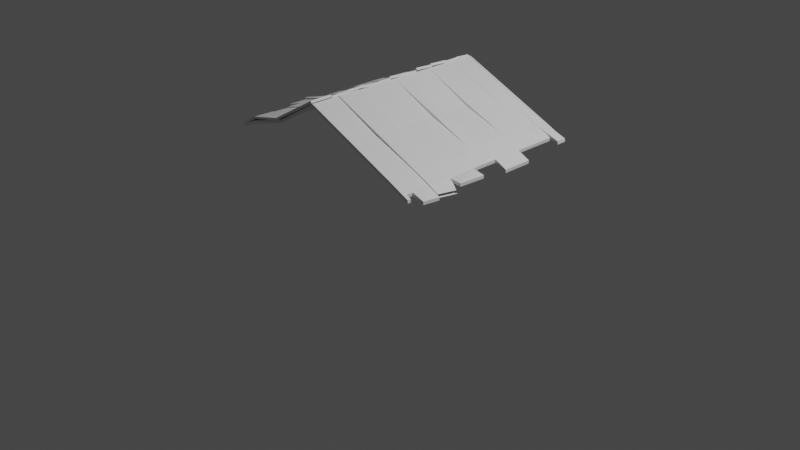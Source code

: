 # Source: styled_envirenment_techo.blend  (saved by Blender 3.1.7; exported with 4.5.12 LTS)
import bpy
from mathutils import Matrix  # noqa: F401  (used for matrix-valued properties, if any)

bpy.ops.wm.read_factory_settings(use_empty=True)
scene = bpy.context.scene
scene.name = 'Scene'

# ---- collections
col_collection = bpy.data.collections.new('Collection'); scene.collection.children.link(col_collection)

# ---- materials (node trees are filled in below, after node groups)
mat_material = bpy.data.materials.new('Material')
mat_material.alpha_threshold = 0.0
mat_material.use_transparent_shadow = False
mat_material.line_color = (0.0, 0.0, 0.0, 1.0)

# ---- material node trees
mat_material.use_nodes = True; mat_material.node_tree.nodes.clear()
_N = mat_material.node_tree.nodes; _L = mat_material.node_tree.links
n0 = _N.new('ShaderNodeOutputMaterial'); n0.name = 'Material Output'; n0.location = (300, 300)
n1 = _N.new('ShaderNodeBsdfPrincipled'); n1.name = 'Principled BSDF'; n1.location = (10, 300)
n1.distribution = 'GGX'
n1.subsurface_method = 'RANDOM_WALK_SKIN'
n1.inputs[2].default_value = 0.4
n1.inputs[3].default_value = 1.45
n1.inputs[27].default_value = (0.0, 0.0, 0.0, 1.0)
n1.inputs[28].default_value = 1.0
_L.new(n1.outputs[0], n0.inputs[0])
n0.is_active_output = True

# ---- world
world_world = bpy.data.worlds.new('World'); scene.world = world_world
world_world.use_nodes = True; world_world.node_tree.nodes.clear()
_N = world_world.node_tree.nodes; _L = world_world.node_tree.links
n0 = _N.new('ShaderNodeOutputWorld'); n0.name = 'World Output'; n0.location = (300, 300)
n1 = _N.new('ShaderNodeBackground'); n1.name = 'Background'; n1.location = (10, 300)
n1.inputs[0].default_value = (0.05088, 0.05088, 0.05088, 1.0)
_L.new(n1.outputs[0], n0.inputs[0])
n0.is_active_output = True
world_world.color = (0.05088, 0.05088, 0.05088)
world_world.use_sun_shadow = False
world_world.sun_shadow_jitter_overblur = 0.0

# ---- cameras
cam_camera = bpy.data.cameras.new('Camera')
cam_camera.clip_end = 100.0
cam_camera.ortho_scale = 7.314

# ---- lights
light_light = bpy.data.lights.new('Light', 'POINT')
light_light.transmission_factor = 0.0
light_light.energy = 1000.0
light_light.shadow_soft_size = 0.1
light_light.shadow_maximum_resolution = 0.006
light_light.use_absolute_resolution = True

# ---- meshes
me_cube = bpy.data.meshes.new('Cube')
me_cube.from_pydata([(1.0, 1.0, 1.0), (1.0, -1.0, 1.0), (-1.0, 1.0, 1.0), (-1.0, -1.0, 1.0), (-0.038, -1.0, 1.439), (-0.038, 1.0, 1.439), (-0.519, -1.0, 1.153), (-0.519, 1.0, 1.153), (0.481, 1.0, 1.22), (0.481, -1.0, 1.22), (1.0, 0.8923, 1.0), (-1.0, 0.8923, 1.0), (1.0, 0.8923, -0.4563), (1.0, -0.9276, 1.0), (-1.0, -0.9276, 1.0), (-0.9609, -1.0, 1.018), (-0.9609, 1.0, 1.018), (-1.096, -0.4727, 0.9867), (0.9541, 1.0, 1.019), (0.9541, -1.0, 1.019), (-1.096, -0.1741, 0.9867), (-1.096, 0.4373, 0.9867), (1.0, -0.7339, 1.0), (-1.0, -0.01769, 1.0), (1.0, -0.01769, 1.0), (-1.096, 0.7473, 0.9867), (-1.096, -0.9276, 0.9867), (-1.096, -0.7339, 0.9867), (-1.096, -1.0, 0.9867), (-1.096, -0.01769, 0.9867), (-1.0, 0.4373, 1.0), (1.0, 0.4373, 1.0), (-1.096, 0.1198, 0.9867), (-1.096, 0.8923, 0.9867), (-1.096, 1.022, 0.9548), (-1.096, -0.4727, 0.9548), (-1.096, -0.7339, 0.9548), (1.0, -0.4727, 1.0), (-1.096, 1.0, 0.9867), (-1.096, 1.022, 0.9867), (-1.096, 0.4373, 0.9548), (-1.096, 0.1198, 0.9548), (-1.096, -0.01769, 0.9548), (-1.0, -0.4727, 1.0), (1.0, 0.1198, 1.0), (-1.096, -0.1741, 0.9548), (-1.096, -0.9276, 0.9548), (-1.096, -1.0, 0.9548), (-1.096, 0.7473, 0.9548), (-1.096, 1.0, 0.9548), (-1.0, 0.1198, 1.0), (-1.0, -0.1741, 1.0), (1.0, -0.1741, 1.0), (-1.096, 0.8923, 0.9548), (-0.9612, 1.022, 1.05), (-0.5193, 1.022, 1.185), (-0.03829, 1.022, 1.471), (0.4807, 1.022, 1.252), (-1.0, 0.7473, 1.0), (1.0, 0.7473, 1.0), (-1.0, 1.022, 1.032), (0.9997, 1.022, 1.032), (0.9538, 1.022, 1.051), (-1.0, 1.022, 1.0), (0.481, 1.022, 1.22), (-0.9609, 1.022, 1.018), (-0.038, 1.022, 1.439), (-0.519, 1.022, 1.153), (1.0, 1.022, 1.0), (0.9541, 1.022, 1.019), (-1.0, -0.7339, 1.0), (-0.9612, -1.0, 1.05), (-1.0, -1.0, 1.032), (0.9997, -0.9276, 1.032), (0.9997, -1.0, 1.032), (-1.0, 0.8923, 1.032), (-1.0, 1.0, 1.032), (0.9538, 1.0, 1.051), (0.9997, 1.0, 1.032), (0.4807, -1.0, 1.252), (-0.03829, -1.0, 1.471), (-0.5193, 1.0, 1.185), (-0.03829, 1.0, 1.471), (-0.03829, -0.9276, 1.471), (-0.5193, -1.0, 1.185), (-0.9612, 1.0, 1.05), (-0.5193, -0.9276, 1.185), (0.4807, 1.0, 1.252), (0.9538, -1.0, 1.051), (0.4807, -0.9276, 1.234), (-0.9612, -0.4727, 1.05), (-0.9612, -0.7339, 1.05), (0.9997, 0.8923, 1.032), (-1.0, 0.7473, 1.032), (-0.03829, 0.8923, 1.471), (-0.5193, 0.8923, 1.185), (0.4807, 0.8923, 1.252), (0.9538, 0.8923, 1.051), (-0.9612, 0.8923, 1.05), (0.9997, -0.7339, 1.032), (-0.03829, -0.7339, 1.471), (-0.5193, -0.7171, 1.185), (0.4807, -0.7339, 1.234), (-1.0, -0.9276, 1.032), (0.9538, -0.9276, 1.051), (-0.9612, -0.9276, 1.05), (0.9538, -0.7339, 1.051), (0.4807, -0.4727, 1.222), (-1.0, -0.1741, 1.032), (-1.0, -0.01769, 1.032), (0.9997, 0.1198, 1.032), (0.9997, -0.01769, 1.032), (-0.03829, 0.1198, 1.471), (-0.03829, -0.01769, 1.471), (-0.5193, 0.1198, 1.185), (-0.5193, -0.01237, 1.185), (0.4807, 0.1198, 1.21), (0.4807, -0.01769, 1.252), (-0.9612, 0.1198, 1.05), (-0.9612, -0.01769, 1.05), (0.9538, 0.1198, 1.051), (0.9538, -0.01769, 1.051), (-1.0, 0.1198, 1.032), (-1.0, 0.4373, 1.032), (0.9997, 0.7473, 1.032), (0.9997, 0.4373, 1.032), (-0.03829, 0.7473, 1.471), (-0.03829, 0.4373, 1.471), (-0.5193, 0.7165, 1.185), (-0.5193, 0.4065, 1.185), (0.4807, 0.7473, 1.252), (0.4807, 0.4373, 1.21), (-0.9612, 0.7473, 1.05), (-0.9612, 0.4373, 1.05), (0.9538, 0.7473, 1.051), (0.9538, 0.4373, 1.051), (-0.03829, -0.4727, 1.466), (0.9997, -0.1741, 1.032), (0.9997, -0.4727, 1.026), (-0.03829, -0.1741, 1.471), (-0.5193, -0.1811, 1.185), (-0.5193, -0.4727, 1.185), (0.4807, -0.1741, 1.228), (-0.9612, -0.1741, 1.05), (0.9538, -0.1741, 1.051), (0.9538, -0.4727, 1.046), (-1.0, -0.7339, 1.032), (-1.0, -0.4727, 1.032), (-0.9609, -1.036, 1.018), (-1.0, -1.036, 1.0), (0.481, -1.036, 1.22), (-0.038, -1.036, 1.439), (-0.519, -1.036, 1.153), (0.9541, -1.036, 1.019), (1.0, -1.036, 1.0), (-1.096, -1.036, 0.9548), (-1.096, -1.036, 0.9867), (-1.0, -1.036, 1.032), (-0.9612, -1.036, 1.05), (-0.5193, -1.036, 1.185), (-0.03829, -1.036, 1.471), (0.4807, -1.036, 1.252), (0.9538, -1.036, 1.051), (0.9997, -1.036, 1.032), (1.156, -0.9276, 0.9295), (1.156, -1.0, 0.9295), (1.118, 1.0, 0.952), (1.118, 0.8923, 0.952), (1.156, -0.7339, 0.9295), (1.156, 0.1198, 0.9295), (1.156, -0.01769, 0.9295), (1.156, 0.7473, 0.9295), (1.156, 0.4373, 0.9295), (1.156, 1.022, 0.9295), (1.116, 1.0, 0.9839), (1.156, 1.022, 0.9615), (1.156, -0.1741, 0.9295), (1.156, -0.4727, 0.9295), (1.116, 0.8923, 0.9839), (1.156, -0.1741, 0.9615), (1.156, -0.4727, 0.956), (1.156, -0.9276, 0.9615), (1.156, -0.7339, 0.9615), (1.156, 0.4373, 0.9615), (1.156, 0.7473, 0.9615), (1.156, -1.0, 0.9615), (1.156, -0.01769, 0.9615), (1.156, 0.1198, 0.9615), (1.156, -1.036, 0.9295), (1.156, -1.036, 0.9615), (1.25, 1.0, 0.8971), (1.25, 0.8923, 0.8971), (1.285, -0.7339, 0.8682), (1.285, -0.9276, 0.8862), (1.285, -0.1741, 0.9043), (1.285, -0.4727, 0.9152), (1.285, 0.4373, 0.8682), (1.285, 0.1198, 0.8682), (1.248, 1.0, 0.929), (1.248, 0.8923, 0.929), (1.285, -0.1741, 0.9362), (1.285, -0.4727, 0.9472), (1.285, -0.9276, 0.9181), (1.285, -0.7339, 0.9002), (1.285, 0.4373, 0.9002), (1.285, 0.1198, 0.9002), (-1.096, -0.4839, 0.9867), (-1.096, -0.4839, 0.9548), (-1.0, -0.4839, 1.0), (1.0, -0.4839, 1.0), (-0.9612, -0.4839, 1.05), (0.4807, -0.4839, 1.246), (-0.03829, -0.4839, 1.466), (-1.0, -0.4839, 1.032), (-0.5193, -0.4839, 1.185), (0.9997, -0.4839, 1.026), (0.9538, -0.4839, 1.046), (1.156, -0.4839, 0.9295), (1.156, -0.4839, 0.956), (-1.096, -0.02647, 0.9867), (-1.0, -0.02647, 1.0), (-1.096, -0.02647, 0.9548), (1.0, -0.02647, 1.0), (-1.0, -0.02647, 1.032), (0.9997, -0.02647, 1.036), (-0.03829, -0.02647, 1.471), (-0.5193, -0.02116, 1.185), (0.4807, -0.02647, 1.228), (-0.9612, -0.02647, 1.05), (0.9538, -0.02647, 1.051), (1.156, -0.02647, 0.9295), (1.156, -0.02647, 0.9615), (1.0, -0.7292, 1.0), (-0.9612, -0.7292, 1.05), (0.4807, -0.7292, 1.252), (-0.03829, -0.7292, 1.471), (-0.5193, -0.7123, 1.185), (0.9997, -0.7292, 1.032), (0.9538, -0.7292, 1.051), (1.156, -0.7292, 0.9295), (1.156, -0.7292, 0.9615), (-1.096, -0.7292, 0.9867), (-1.096, -0.7292, 0.9548), (-1.0, -0.7292, 1.0), (-1.0, -0.7292, 1.032), (1.249, -0.4708, 0.8376), (1.249, -0.4661, 0.8712), (1.249, -0.7285, 0.8738), (1.249, -0.7238, 0.9073), (1.005, -0.4838, 1.036), (1.162, -0.4838, 0.9655), (0.4863, -0.4838, 1.256), (0.9594, -0.4838, 1.055), (-0.03265, -0.4838, 1.475), (0.4863, -0.729, 1.256), (-0.03265, -0.729, 1.475), (1.005, -0.729, 1.036), (0.9594, -0.729, 1.055), (1.162, -0.729, 0.9655), (1.254, -0.466, 0.8752), (1.254, -0.7237, 0.9114), (1.153, -0.4727, 0.9484), (0.9965, -0.4727, 1.019), (0.9506, -0.4727, 1.038), (-0.04154, -0.4727, 1.458), (0.4775, -0.4727, 1.239), (0.4775, -0.4839, 1.239), (-0.04154, -0.4839, 1.458), (0.9965, -0.4839, 1.019), (0.9506, -0.4839, 1.038), (1.153, -0.4839, 0.9484), (0.9917, -0.7339, 1.013), (1.148, -0.7339, 0.9428), (0.4727, -0.7292, 1.233), (0.4727, -0.7339, 1.233), (-0.04633, -0.7292, 1.453), (-0.04633, -0.7339, 1.453), (0.9917, -0.7292, 1.013), (0.9458, -0.7292, 1.033), (0.9458, -0.7339, 1.033), (1.148, -0.7292, 0.9428), (1.207, -1.0, 0.9079), (1.206, -1.0, 0.9399), (1.207, -1.036, 0.9079), (1.206, -1.036, 0.9399), (-1.0, 0.8882, 1.0), (1.0, 0.8882, -0.4563), (-1.096, 0.8882, 0.9867), (-1.096, 0.8882, 0.9548), (1.0, 0.8882, 1.0), (-1.0, 0.8882, 1.032), (0.9997, 0.8882, 1.032), (-0.03829, 0.8882, 1.471), (-0.5193, 0.8882, 1.185), (0.4807, 0.8882, 1.263), (-0.9612, 0.8882, 1.05), (0.9538, 0.8882, 1.044), (1.156, 0.8882, 0.9295), (1.156, 0.8882, 0.9615), (-1.096, 1.008, 0.9548), (-1.096, 1.008, 0.9867), (1.0, 1.008, 1.0), (-0.038, 1.008, 1.439), (0.9541, 1.008, 1.019), (0.481, 1.008, 1.22), (-1.0, 1.008, 1.032), (0.9997, 1.008, 1.032), (-0.03829, 1.008, 1.471), (0.4807, 1.008, 1.252), (0.9538, 1.008, 1.051), (-1.0, 1.008, 1.0), (-0.519, 1.008, 1.153), (-0.9609, 1.008, 1.018), (-0.9612, 1.008, 1.05), (-0.5193, 1.008, 1.185), (1.156, 1.008, 0.9295), (1.156, 1.008, 0.9615), (1.0, 1.0, 0.9999), (1.0, 0.8923, 0.9999), (1.118, 0.8923, 0.952), (1.116, 1.0, 0.9839), (0.9569, 1.0, 1.047), (0.9569, 0.8923, 1.047), (1.116, 0.8923, 0.9839), (0.9536, 1.0, 1.051), (-0.04019, 1.0, 1.467), (0.4797, 1.0, 1.249), (-0.04019, 0.8923, 1.467), (0.4797, 0.8923, 1.249), (0.9536, 0.8923, 1.051), (1.118, 1.0, 0.952), (1.25, 1.0, 0.8971), (1.25, 0.8923, 0.8971), (1.248, 1.0, 0.929), (1.248, 0.8923, 0.929), (1.118, 1.0, 0.9653), (1.114, 1.0, 0.9969), (1.118, 0.8923, 0.9653), (1.114, 0.8923, 0.9969), (1.0, 0.4479, 1.0), (-1.096, 0.4479, 0.9548), (-1.096, 0.4479, 0.9867), (1.114, 1.0, 0.9969), (0.9506, 1.0, 1.048), (0.9506, 0.8923, 1.048), (1.114, 0.8923, 0.9969), (1.118, 1.0, 0.9653), (1.118, 0.8923, 0.9653), (1.254, 1.0, 0.92), (1.254, 0.8923, 0.92), (1.249, 1.0, 0.9517), (1.249, 0.8923, 0.9517), (-1.0, 0.4479, 1.0), (0.9997, 0.4479, 1.032), (-0.03829, 0.4479, 1.471), (-0.5193, 0.4171, 1.185), (0.4807, 0.4479, 1.234), (-0.9612, 0.4479, 1.05), (0.9538, 0.4479, 1.051), (-1.0, 0.4479, 1.032), (1.156, 0.4479, 0.9295), (1.156, 0.4479, 0.9615), (-1.096, 0.7349, 0.9867), (-1.096, 0.7349, 0.9548), (-1.0, 0.7349, 1.0), (-1.0, 0.7349, 1.032), (-0.9612, 0.7349, 1.05), (1.0, 0.7349, 1.0), (-0.5193, 0.704, 1.185), (0.4807, 0.7349, 1.251), (0.9538, 0.7349, 1.051), (-0.03829, 0.7349, 1.471), (0.9997, 0.7349, 1.032), (1.156, 0.7349, 0.9615), (1.156, 0.7349, 0.9295), (1.0, 0.7628, 1.0), (0.9997, 0.7628, 1.032), (-0.03829, 0.7628, 1.471), (-0.5193, 0.732, 1.185), (0.4807, 0.7628, 1.263), (-0.9612, 0.7628, 1.05), (0.9538, 0.7628, 1.044), (1.156, 0.7628, 0.9295), (1.156, 0.7628, 0.9615), (-1.0, 0.7628, 1.0), (-1.096, 0.7628, 0.9867), (-1.096, 0.7628, 0.9548), (-1.0, 0.7628, 1.032), (-1.096, 0.112, 0.9867), (1.0, 0.112, 1.0), (-1.096, 0.112, 0.9548), (-1.0, 0.112, 1.0), (0.9997, 0.112, 1.032), (-0.03829, 0.112, 1.471), (-0.5193, 0.112, 1.185), (0.4807, 0.112, 1.235), (-0.9612, 0.112, 1.05), (0.9538, 0.112, 1.051), (-1.0, 0.112, 1.032), (1.156, 0.112, 0.9295), (1.156, 0.112, 0.9615), (1.0, -0.1677, 1.0), (0.9997, -0.1677, 1.036), (-0.03829, -0.1677, 1.471), (-0.5193, -0.1746, 1.185), (0.4807, -0.1677, 1.228), (-0.9612, -0.1677, 1.05), (0.9538, -0.1677, 1.051), (1.156, -0.1677, 0.9295), (1.156, -0.1677, 0.9615), (-1.096, -0.1677, 0.9867), (-1.0, -0.1677, 1.0), (-1.096, -0.1677, 0.9548), (-1.0, -0.1677, 1.032), (-1.096, -0.1832, 0.9867), (-1.096, -0.1832, 0.9548), (1.0, -0.1832, 1.0), (-1.0, -0.1832, 1.0), (0.9997, -0.1832, 1.032), (-0.03829, -0.1832, 1.471), (-0.5193, -0.1901, 1.185), (0.4807, -0.1832, 1.227), (-0.9612, -0.1832, 1.05), (0.9538, -0.1832, 1.051), (-1.0, -0.1832, 1.032), (1.156, -0.1832, 0.9295), (1.156, -0.1832, 0.9613), (1.285, -0.1832, 0.9046), (1.285, -0.1832, 0.9366), (-1.096, -0.9224, 0.9867), (1.0, -0.9224, 1.0), (-1.096, -0.9224, 0.9548), (-1.0, -0.9224, 1.0), (0.9997, -0.9224, 1.032), (-0.03829, -0.9224, 1.471), (-0.5193, -0.9224, 1.185), (0.4807, -0.9224, 1.234), (-0.9612, -0.9224, 1.05), (0.9538, -0.9224, 1.051), (-1.0, -0.9224, 1.032), (1.156, -0.9224, 0.9295), (1.156, -0.9224, 0.9615), (1.285, -0.9224, 0.8857), (1.285, -0.9224, 0.9177), (1.0, -0.9318, 1.0), (-1.0, -0.9318, 1.0), (-1.096, -0.9318, 0.9867), (-1.096, -0.9318, 0.9548), (0.9997, -0.9318, 1.032), (-0.03829, -0.9318, 1.471), (-0.5193, -0.9318, 1.185), (0.4807, -0.9318, 1.235), (-1.0, -0.9318, 1.032), (-0.9612, -0.9318, 1.05), (0.9538, -0.9318, 1.051), (1.156, -0.9318, 0.9295), (1.156, -0.9318, 0.9615), (1.0, -0.9951, 1.0), (0.9997, -0.9951, 1.032), (-0.03829, -0.9951, 1.471), (-0.5193, -0.9951, 1.185), (0.4807, -0.9951, 1.25), (-0.9612, -0.9951, 1.05), (0.9538, -0.9951, 1.051), (1.156, -0.9951, 0.9295), (1.156, -0.9951, 0.9615), (-1.0, -0.9951, 1.0), (-1.096, -0.9951, 0.9867), (-1.096, -0.9951, 0.9548), (-1.0, -0.9951, 1.032), (-1.096, -0.4954, 0.9867), (-1.096, -0.4954, 0.9548), (-1.0, -0.4954, 1.0), (-1.0, -0.4954, 1.032), (1.0, -0.4954, 1.0), (-0.9612, -0.4954, 1.05), (-0.03829, -0.4954, 1.466), (-0.5193, -0.4954, 1.185), (1.156, -0.4954, 0.9295), (1.249, -0.4829, 0.8393), (1.249, -0.4782, 0.8729), (0.4863, -0.4953, 1.256), (-0.03265, -0.4953, 1.475), (1.005, -0.4953, 1.036), (0.9594, -0.4953, 1.055), (1.162, -0.4953, 0.9655), (1.254, -0.478, 0.8769), (1.0, -0.7172, 1.0), (-0.9612, -0.7172, 1.05), (-0.03829, -0.7172, 1.471), (-0.5193, -0.7004, 1.185), (1.156, -0.7172, 0.9295), (1.249, -0.7159, 0.872), (1.249, -0.7112, 0.9056), (0.4863, -0.7171, 1.256), (-0.03265, -0.7171, 1.475), (1.005, -0.7171, 1.036), (0.9594, -0.7171, 1.055), (1.162, -0.7171, 0.9655), (1.254, -0.7111, 0.9096), (-1.096, -0.7172, 0.9867), (-1.096, -0.7172, 0.9548), (-1.0, -0.7172, 1.0), (-1.0, -0.7172, 1.032)], [(286, 12), (331, 190), (198, 333), (199, 334), (191, 332)], [(30, 50, 41, 40), (417, 43, 35, 415), (365, 93, 25, 362), (415, 35, 17, 414), (340, 40, 21, 341), (431, 46, 26, 429), (468, 47, 28, 467), (390, 42, 29, 388), (242, 36, 27, 241), (412, 45, 20, 410), (49, 53, 33, 38), (40, 41, 32, 21), (386, 48, 25, 385), (299, 300, 39, 34), (10, 0, 317, 318), (301, 303, 69, 68), (304, 302, 66, 64), (314, 307, 56, 55), (302, 311, 67, 66), (352, 30, 40, 340), (303, 304, 64, 69), (305, 313, 54, 60), (67, 65, 54, 55), (66, 67, 55, 56), (64, 66, 56, 57), (65, 63, 60, 54), (68, 69, 62, 61), (69, 64, 57, 62), (309, 306, 61, 62), (74, 88, 162, 163), (439, 146, 27, 429), (367, 59, 171, 374), (433, 73, 181, 441), (307, 308, 57, 56), (222, 24, 170, 230), (223, 109, 29, 219), (60, 63, 34, 39), (305, 60, 39, 300), (72, 28, 156, 157), (125, 110, 187, 183), (75, 76, 38, 33), (384, 58, 48, 386), (308, 309, 62, 57), (4, 9, 150, 151), (466, 3, 47, 468), (312, 310, 63, 65), (84, 71, 158, 159), (289, 10, 167, 297), (391, 23, 42, 390), (418, 138, 180, 426), (311, 312, 65, 67), (154, 1, 165, 188), (402, 137, 179, 409), (122, 123, 21, 32), (68, 61, 175, 173), (9, 19, 153, 150), (71, 72, 157, 158), (313, 314, 55, 54), (167, 10, 318, 319), (290, 75, 33, 287), (462, 469, 72, 71), (461, 459, 80, 79), (459, 460, 84, 80), (463, 461, 79, 88), (368, 366, 357, 355), (82, 81, 95, 94), (94, 96, 328, 327), (85, 76, 75, 98), (438, 436, 89, 104), (434, 435, 86, 83), (436, 434, 83, 89), (437, 439, 103, 105), (435, 437, 105, 86), (81, 85, 98, 95), (460, 462, 71, 84), (433, 438, 104, 73), (372, 353, 361, 373), (458, 463, 88, 74), (392, 397, 121, 111), (394, 396, 119, 115), (396, 398, 109, 119), (395, 393, 113, 117), (393, 394, 115, 113), (397, 395, 117, 121), (358, 356, 131, 135), (354, 355, 129, 127), (356, 354, 127, 131), (357, 359, 123, 133), (355, 357, 133, 129), (353, 358, 135, 125), (418, 423, 145, 138), (420, 422, 90, 141), (422, 424, 147, 90), (421, 419, 136, 107), (419, 420, 141, 136), (423, 421, 107, 145), (135, 131, 116, 120), (127, 129, 114, 112), (131, 127, 112, 116), (133, 123, 122, 118), (129, 133, 118, 114), (125, 135, 120, 110), (407, 405, 142, 144), (403, 404, 140, 139), (405, 403, 139, 142), (406, 413, 108, 143), (404, 406, 143, 140), (402, 407, 144, 137), (376, 381, 134, 124), (378, 380, 132, 128), (380, 387, 93, 132), (379, 377, 126, 130), (377, 378, 128, 126), (381, 379, 130, 134), (182, 240, 280, 272), (236, 233, 91, 101), (233, 244, 146, 91), (106, 99, 271, 279), (235, 236, 101, 100), (238, 234, 273, 278), (452, 103, 26, 446), (243, 70, 36, 242), (432, 14, 46, 431), (424, 108, 20, 414), (213, 147, 17, 206), (2, 11, 53, 49), (398, 122, 32, 388), (310, 2, 49, 299), (80, 84, 159, 160), (411, 51, 45, 412), (152, 151, 160, 159), (150, 153, 162, 161), (149, 148, 158, 157), (148, 152, 159, 158), (151, 150, 161, 160), (153, 154, 163, 162), (149, 157, 156, 155), (3, 15, 148, 149), (88, 79, 161, 162), (28, 47, 155, 156), (79, 80, 160, 161), (100, 102, 274, 276), (47, 3, 149, 155), (19, 1, 154, 153), (6, 4, 151, 152), (15, 6, 152, 148), (316, 315, 173, 175), (425, 176, 194, 427), (426, 180, 201, 428), (176, 179, 200, 194), (455, 164, 181, 456), (297, 167, 178, 298), (230, 170, 186, 231), (217, 177, 180, 218), (320, 321, 343, 342), (374, 171, 184, 373), (399, 169, 187, 400), (188, 165, 281, 283), (458, 74, 185, 465), (353, 125, 183, 361), (74, 163, 189, 185), (389, 44, 169, 399), (301, 68, 173, 315), (416, 52, 176, 425), (306, 78, 174, 316), (392, 111, 186, 400), (209, 37, 177, 217), (444, 13, 164, 455), (430, 22, 168, 440), (376, 124, 184, 383), (44, 31, 172, 169), (163, 154, 188, 189), (427, 194, 200, 428), (197, 196, 204, 205), (92, 178, 323, 322), (442, 192, 203, 443), (187, 169, 197, 205), (97, 92, 322, 329), (180, 177, 195, 201), (183, 187, 205, 204), (169, 172, 196, 197), (440, 168, 192, 442), (181, 164, 193, 202), (172, 360, 361, 183), (168, 182, 203, 192), (371, 368, 355, 354), (441, 181, 202, 443), (172, 183, 204, 196), (474, 209, 217, 478), (240, 248, 260, 258), (211, 216, 269, 266), (473, 213, 206, 470), (43, 208, 207, 35), (180, 138, 262, 261), (136, 141, 214, 212), (145, 107, 265, 263), (90, 147, 213, 210), (141, 90, 210, 214), (212, 211, 266, 267), (35, 207, 206, 17), (408, 230, 231, 409), (23, 220, 221, 42), (111, 121, 229, 224), (115, 119, 228, 226), (119, 109, 223, 228), (117, 113, 225, 227), (113, 115, 226, 225), (121, 117, 227, 229), (111, 224, 231, 186), (413, 223, 219, 410), (401, 222, 230, 408), (42, 221, 219, 29), (146, 244, 241, 27), (168, 239, 240, 182), (22, 232, 239, 168), (238, 237, 256, 257), (502, 243, 242, 501), (237, 240, 258, 256), (489, 490, 236, 235), (218, 215, 249, 250), (488, 503, 244, 233), (490, 488, 233, 236), (216, 211, 251, 252), (501, 242, 241, 500), (240, 239, 247, 248), (478, 217, 245, 479), (498, 258, 260, 499), (496, 256, 258, 498), (497, 494, 254, 257), (494, 495, 255, 254), (496, 497, 257, 256), (235, 234, 254, 255), (215, 216, 252, 249), (489, 235, 255, 495), (246, 218, 250, 259), (211, 212, 253, 251), (480, 246, 259, 486), (234, 238, 257, 254), (262, 268, 270, 261), (263, 265, 266, 269), (265, 264, 267, 266), (262, 263, 269, 268), (215, 218, 270, 268), (107, 136, 264, 265), (218, 180, 261, 270), (138, 145, 263, 262), (216, 215, 268, 269), (136, 212, 267, 264), (277, 278, 279, 271), (273, 275, 276, 274), (278, 273, 274, 279), (277, 271, 272, 280), (235, 100, 276, 275), (240, 237, 277, 280), (237, 238, 278, 277), (102, 106, 279, 274), (234, 235, 275, 273), (99, 182, 272, 271), (281, 282, 284, 283), (189, 188, 283, 284), (165, 185, 282, 281), (185, 189, 284, 282), (92, 291, 298, 178), (382, 297, 298, 383), (97, 96, 294, 296), (94, 95, 293, 292), (96, 94, 292, 294), (98, 75, 290, 295), (95, 98, 295, 293), (92, 97, 296, 291), (387, 290, 287, 385), (375, 289, 297, 382), (11, 285, 288, 53), (53, 288, 287, 33), (61, 306, 316, 175), (0, 301, 315, 166), (174, 166, 315, 316), (63, 310, 299, 34), (85, 81, 314, 313), (7, 16, 312, 311), (16, 2, 310, 312), (87, 77, 309, 308), (76, 305, 300, 38), (82, 87, 308, 307), (77, 78, 306, 309), (76, 85, 313, 305), (18, 8, 304, 303), (5, 7, 311, 302), (81, 82, 307, 314), (8, 5, 302, 304), (0, 18, 303, 301), (49, 38, 300, 299), (318, 317, 330, 319), (366, 365, 359, 357), (324, 326, 328, 329), (326, 325, 327, 328), (321, 324, 329, 322), (82, 94, 327, 325), (174, 78, 321, 320), (0, 166, 330, 317), (77, 87, 326, 324), (345, 347, 349, 351), (87, 82, 325, 326), (78, 77, 324, 321), (372, 370, 358, 353), (342, 350, 348, 346), (96, 97, 329, 328), (370, 369, 356, 358), (343, 344, 345, 342), (349, 348, 350, 351), (347, 346, 348, 349), (342, 345, 351, 350), (166, 174, 336, 335), (322, 323, 345, 344), (31, 339, 360, 172), (178, 167, 337, 338), (321, 322, 344, 343), (319, 330, 346, 347), (369, 371, 354, 356), (364, 352, 340, 363), (363, 340, 341, 362), (123, 359, 341, 21), (48, 363, 362, 25), (58, 364, 363, 48), (130, 126, 371, 369), (134, 130, 369, 370), (124, 134, 370, 372), (132, 93, 365, 366), (126, 128, 368, 371), (360, 374, 373, 361), (124, 372, 373, 184), (128, 132, 366, 368), (339, 367, 374, 360), (359, 365, 362, 341), (59, 375, 382, 171), (93, 387, 385, 25), (171, 382, 383, 184), (291, 376, 383, 298), (296, 294, 379, 381), (292, 293, 378, 377), (294, 292, 377, 379), (295, 290, 387, 380), (293, 295, 380, 378), (291, 296, 381, 376), (285, 384, 386, 288), (288, 386, 385, 287), (110, 392, 400, 187), (24, 389, 399, 170), (170, 399, 400, 186), (109, 398, 388, 29), (120, 116, 395, 397), (112, 114, 394, 393), (116, 112, 393, 395), (118, 122, 398, 396), (114, 118, 396, 394), (110, 120, 397, 392), (50, 391, 390, 41), (41, 390, 388, 32), (52, 401, 408, 176), (108, 413, 410, 20), (176, 408, 409, 179), (220, 411, 412, 221), (224, 229, 407, 402), (226, 228, 406, 404), (228, 223, 413, 406), (227, 225, 403, 405), (225, 226, 404, 403), (229, 227, 405, 407), (224, 402, 409, 231), (221, 412, 410, 219), (195, 427, 428, 201), (37, 416, 425, 177), (179, 426, 428, 200), (177, 425, 427, 195), (147, 424, 414, 17), (144, 142, 421, 423), (139, 140, 420, 419), (142, 139, 419, 421), (143, 108, 424, 422), (140, 143, 422, 420), (137, 144, 423, 418), (137, 418, 426, 179), (45, 415, 414, 20), (51, 417, 415, 45), (182, 441, 443, 203), (164, 440, 442, 193), (193, 442, 443, 202), (13, 430, 440, 164), (70, 432, 431, 36), (99, 106, 438, 433), (101, 91, 437, 435), (91, 146, 439, 437), (102, 100, 434, 436), (100, 101, 435, 434), (106, 102, 436, 438), (99, 433, 441, 182), (103, 439, 429, 26), (36, 431, 429, 27), (457, 444, 455, 464), (73, 448, 456, 181), (464, 455, 456, 465), (469, 452, 446, 467), (73, 104, 454, 448), (86, 105, 453, 450), (104, 89, 451, 454), (83, 86, 450, 449), (89, 83, 449, 451), (105, 103, 452, 453), (14, 445, 447, 46), (46, 447, 446, 26), (72, 469, 467, 28), (165, 464, 465, 185), (1, 457, 464, 165), (448, 458, 465, 456), (448, 454, 463, 458), (450, 453, 462, 460), (454, 451, 461, 463), (449, 450, 460, 459), (451, 449, 459, 461), (453, 452, 469, 462), (445, 466, 468, 447), (447, 468, 467, 446), (493, 480, 486, 499), (212, 476, 482, 253), (249, 252, 484, 483), (251, 253, 482, 481), (252, 251, 481, 484), (249, 483, 485, 250), (250, 485, 486, 259), (491, 478, 479, 492), (207, 471, 470, 206), (214, 210, 475, 477), (210, 213, 473, 475), (212, 214, 477, 476), (208, 472, 471, 207), (503, 473, 470, 500), (487, 474, 478, 491), (232, 487, 491, 239), (244, 503, 500, 241), (247, 492, 493, 248), (239, 491, 492, 247), (248, 493, 499, 260), (476, 489, 495, 482), (483, 484, 497, 496), (481, 482, 495, 494), (484, 481, 494, 497), (483, 496, 498, 485), (485, 498, 499, 486), (471, 501, 500, 470), (477, 475, 488, 490), (475, 473, 503, 488), (476, 477, 490, 489), (472, 502, 501, 471)])
_uv = me_cube.uv_layers.new(name='UVMap')
_uv.uv.foreach_set('vector', [0.625, 0.1797, 0.625, 0.14, 0.625, 0.14, 0.625, 0.1797, 0.625, 0.1021, 0.625, 0.06592, 0.625, 0.06592, 0.625, 0.1021, 0.875, 0.5331, 0.875, 0.5316, 0.875, 0.5316, 0.875, 0.5331, 0.625, 0.1021, 0.625, 0.06592, 0.625, 0.06592, 0.625, 0.1021, 0.625, 0.181, 0.625, 0.1797, 0.625, 0.1797, 0.625, 0.181, 0.625, 0.009697, 0.625, 0.009045, 0.625, 0.009045, 0.625, 0.009697, 0.8581, 0.6998, 0.875, 0.75, 0.875, 0.75, 0.8581, 0.6998, 0.625, 0.139, 0.625, 0.1228, 0.625, 0.1228, 0.625, 0.139, 0.625, 0.03385, 0.625, 0.03326, 0.625, 0.03326, 0.625, 0.03385, 0.625, 0.104, 0.625, 0.1032, 0.625, 0.1032, 0.625, 0.104, 0.875, 0.5, 0.625, 0.2365, 0.625, 0.2365, 0.875, 0.5, 0.625, 0.1797, 0.625, 0.14, 0.625, 0.14, 0.625, 0.1797, 0.625, 0.2204, 0.625, 0.2184, 0.625, 0.2184, 0.625, 0.2204, 0.875, 0.5, 0.875, 0.5, 0.875, 0.5, 0.875, 0.5, 0.625, 0.5135, 0.625, 0.5, 0.625, 0.5, 0.625, 0.5135, 0.625, 0.5, 0.6307, 0.5, 0.6307, 0.5, 0.625, 0.5, 0.6899, 0.5, 0.7548, 0.5, 0.7548, 0.5, 0.6899, 0.5, 0.8149, 0.5, 0.7548, 0.5, 0.7548, 0.5, 0.8149, 0.5, 0.7548, 0.5, 0.8149, 0.5, 0.8149, 0.5, 0.7548, 0.5, 0.625, 0.181, 0.625, 0.1797, 0.625, 0.1797, 0.625, 0.181, 0.6307, 0.5, 0.6899, 0.5, 0.6899, 0.5, 0.6307, 0.5, 0.875, 0.5, 0.8701, 0.5, 0.8701, 0.5, 0.875, 0.5, 0.8149, 0.5, 0.8701, 0.5, 0.8701, 0.5, 0.8149, 0.5, 0.7548, 0.5, 0.8149, 0.5, 0.8149, 0.5, 0.7548, 0.5, 0.6899, 0.5, 0.7548, 0.5, 0.7548, 0.5, 0.6899, 0.5, 0.8701, 0.5, 0.875, 0.5, 0.875, 0.5, 0.8701, 0.5, 0.625, 0.5, 0.6307, 0.5, 0.6307, 0.5, 0.625, 0.5, 0.6307, 0.5, 0.6899, 0.5, 0.6899, 0.5, 0.6307, 0.5, 0.6307, 0.5, 0.625, 0.5, 0.625, 0.5, 0.6307, 0.5, 0.625, 0.75, 0.6307, 0.75, 0.6307, 0.75, 0.625, 0.75, 0.875, 0.7403, 0.875, 0.7167, 0.875, 0.7167, 0.875, 0.7403, 0.625, 0.5331, 0.625, 0.5316, 0.625, 0.5316, 0.625, 0.5331, 0.625, 0.7403, 0.625, 0.741, 0.625, 0.741, 0.625, 0.7403, 0.7548, 0.5, 0.6899, 0.5, 0.6899, 0.5, 0.7548, 0.5, 0.625, 0.6283, 0.625, 0.6272, 0.625, 0.6272, 0.625, 0.6283, 0.875, 0.6283, 0.875, 0.6272, 0.875, 0.6272, 0.875, 0.6283, 0.875, 0.5, 0.875, 0.5, 0.875, 0.5, 0.875, 0.5, 0.875, 0.5, 0.875, 0.5, 0.875, 0.5, 0.875, 0.5, 0.875, 0.75, 0.875, 0.75, 0.875, 0.75, 0.875, 0.75, 0.625, 0.5703, 0.625, 0.61, 0.625, 0.61, 0.625, 0.5703, 0.875, 0.5135, 0.875, 0.5, 0.875, 0.5, 0.875, 0.5135, 0.625, 0.2204, 0.625, 0.2184, 0.625, 0.2184, 0.625, 0.2204, 0.6899, 0.5, 0.6307, 0.5, 0.6307, 0.5, 0.6899, 0.5, 0.7548, 0.75, 0.6899, 0.75, 0.6899, 0.75, 0.7548, 0.75, 0.8581, 0.6998, 0.875, 0.75, 0.875, 0.75, 0.8581, 0.6998, 0.8701, 0.5, 0.875, 0.5, 0.875, 0.5, 0.8701, 0.5, 0.8149, 0.75, 0.8701, 0.75, 0.8701, 0.75, 0.8149, 0.75, 0.625, 0.514, 0.625, 0.5135, 0.625, 0.5135, 0.625, 0.514, 0.625, 0.139, 0.625, 0.1228, 0.625, 0.1228, 0.625, 0.139, 0.625, 0.6479, 0.625, 0.6841, 0.625, 0.6841, 0.625, 0.6479, 0.8149, 0.5, 0.8701, 0.5, 0.8701, 0.5, 0.8149, 0.5, 0.625, 0.75, 0.625, 0.75, 0.625, 0.75, 0.625, 0.75, 0.625, 0.646, 0.625, 0.6468, 0.625, 0.6468, 0.625, 0.646, 0.875, 0.61, 0.875, 0.5703, 0.875, 0.5703, 0.875, 0.61, 0.625, 0.5, 0.625, 0.5, 0.625, 0.5, 0.625, 0.5, 0.6899, 0.75, 0.6307, 0.75, 0.6307, 0.75, 0.6899, 0.75, 0.8701, 0.75, 0.875, 0.75, 0.875, 0.75, 0.8701, 0.75, 0.8701, 0.5, 0.8149, 0.5, 0.8149, 0.5, 0.8701, 0.5, 0.625, 0.5135, 0.625, 0.5135, 0.625, 0.5135, 0.625, 0.5135, 0.875, 0.514, 0.875, 0.5135, 0.875, 0.5135, 0.875, 0.514, 0.8701, 0.7494, 0.875, 0.7494, 0.875, 0.75, 0.8701, 0.75, 0.6899, 0.7494, 0.7548, 0.7494, 0.7548, 0.75, 0.6899, 0.75, 0.7548, 0.7494, 0.8149, 0.7494, 0.8149, 0.75, 0.7548, 0.75, 0.6307, 0.7494, 0.6899, 0.7494, 0.6899, 0.75, 0.6307, 0.75, 0.8149, 0.5331, 0.8701, 0.5331, 0.8701, 0.569, 0.8149, 0.569, 0.7548, 0.5, 0.8149, 0.5, 0.8149, 0.5135, 0.7548, 0.5135, 0.7548, 0.5135, 0.6899, 0.5135, 0.6899, 0.5135, 0.7548, 0.5135, 0.8701, 0.5, 0.875, 0.5, 0.875, 0.5135, 0.8701, 0.5135, 0.6307, 0.7403, 0.6899, 0.7403, 0.6899, 0.741, 0.6307, 0.741, 0.7548, 0.7403, 0.8149, 0.7403, 0.8149, 0.741, 0.7548, 0.741, 0.6899, 0.7403, 0.7548, 0.7403, 0.7548, 0.741, 0.6899, 0.741, 0.8701, 0.7403, 0.875, 0.7403, 0.875, 0.741, 0.8701, 0.741, 0.8149, 0.7403, 0.8701, 0.7403, 0.8701, 0.741, 0.8149, 0.741, 0.8149, 0.5, 0.8701, 0.5, 0.8701, 0.5135, 0.8149, 0.5135, 0.8149, 0.7494, 0.8701, 0.7494, 0.8701, 0.75, 0.8149, 0.75, 0.625, 0.7403, 0.6307, 0.7403, 0.6307, 0.741, 0.625, 0.741, 0.625, 0.5331, 0.625, 0.569, 0.625, 0.569, 0.625, 0.5331, 0.625, 0.7494, 0.6307, 0.7494, 0.6307, 0.75, 0.625, 0.75, 0.625, 0.611, 0.6307, 0.611, 0.6307, 0.6272, 0.625, 0.6272, 0.8149, 0.611, 0.8701, 0.611, 0.8701, 0.6272, 0.8149, 0.6272, 0.8701, 0.611, 0.875, 0.611, 0.875, 0.6272, 0.8701, 0.6272, 0.6899, 0.611, 0.7548, 0.611, 0.7548, 0.6272, 0.6899, 0.6272, 0.7548, 0.611, 0.8149, 0.611, 0.8149, 0.6272, 0.7548, 0.6272, 0.6307, 0.611, 0.6899, 0.611, 0.6899, 0.6272, 0.6307, 0.6272, 0.6307, 0.569, 0.6899, 0.569, 0.6899, 0.5703, 0.6307, 0.5703, 0.7548, 0.569, 0.8149, 0.569, 0.8149, 0.5703, 0.7548, 0.5703, 0.6899, 0.569, 0.7548, 0.569, 0.7548, 0.5703, 0.6899, 0.5703, 0.8701, 0.569, 0.875, 0.569, 0.875, 0.5703, 0.8701, 0.5703, 0.8149, 0.569, 0.8701, 0.569, 0.8701, 0.5703, 0.8149, 0.5703, 0.625, 0.569, 0.6307, 0.569, 0.6307, 0.5703, 0.625, 0.5703, 0.625, 0.6479, 0.6307, 0.6479, 0.6307, 0.6841, 0.625, 0.6841, 0.8149, 0.6479, 0.8701, 0.6479, 0.8701, 0.6841, 0.8149, 0.6841, 0.8701, 0.6479, 0.875, 0.6479, 0.875, 0.6841, 0.8701, 0.6841, 0.6899, 0.6479, 0.7548, 0.6479, 0.7548, 0.6841, 0.6899, 0.6841, 0.7548, 0.6479, 0.8149, 0.6479, 0.8149, 0.6841, 0.7548, 0.6841, 0.6307, 0.6479, 0.6899, 0.6479, 0.6899, 0.6841, 0.6307, 0.6841, 0.6307, 0.5703, 0.6899, 0.5703, 0.6899, 0.61, 0.6307, 0.61, 0.7548, 0.5703, 0.8149, 0.5703, 0.8149, 0.61, 0.7548, 0.61, 0.6899, 0.5703, 0.7548, 0.5703, 0.7548, 0.61, 0.6899, 0.61, 0.8701, 0.5703, 0.875, 0.5703, 0.875, 0.61, 0.8701, 0.61, 0.8149, 0.5703, 0.8701, 0.5703, 0.8701, 0.61, 0.8149, 0.61, 0.625, 0.5703, 0.6307, 0.5703, 0.6307, 0.61, 0.625, 0.61, 0.6307, 0.646, 0.6899, 0.646, 0.6899, 0.6468, 0.6307, 0.6468, 0.7548, 0.646, 0.8149, 0.646, 0.8149, 0.6468, 0.7548, 0.6468, 0.6899, 0.646, 0.7548, 0.646, 0.7548, 0.6468, 0.6899, 0.6468, 0.8701, 0.646, 0.875, 0.646, 0.875, 0.6468, 0.8701, 0.6468, 0.8149, 0.646, 0.8701, 0.646, 0.8701, 0.6468, 0.8149, 0.6468, 0.625, 0.646, 0.6307, 0.646, 0.6307, 0.6468, 0.625, 0.6468, 0.625, 0.5296, 0.6307, 0.5296, 0.6307, 0.5316, 0.625, 0.5316, 0.8149, 0.5296, 0.8701, 0.5296, 0.8701, 0.5316, 0.8149, 0.5316, 0.8701, 0.5296, 0.875, 0.5296, 0.875, 0.5316, 0.8701, 0.5316, 0.6899, 0.5296, 0.7548, 0.5296, 0.7548, 0.5316, 0.6899, 0.5316, 0.7548, 0.5296, 0.8149, 0.5296, 0.8149, 0.5316, 0.7548, 0.5316, 0.6307, 0.5296, 0.6899, 0.5296, 0.6899, 0.5316, 0.6307, 0.5316, 0.625, 0.7167, 0.625, 0.7161, 0.625, 0.7161, 0.625, 0.7167, 0.8149, 0.7161, 0.8701, 0.7161, 0.8701, 0.7167, 0.8149, 0.7167, 0.8701, 0.7161, 0.875, 0.7161, 0.875, 0.7167, 0.8701, 0.7167, 0.6307, 0.7167, 0.625, 0.7167, 0.625, 0.7167, 0.6307, 0.7167, 0.7548, 0.7161, 0.8149, 0.7161, 0.8149, 0.7167, 0.7548, 0.7167, 0.6307, 0.7161, 0.6899, 0.7161, 0.6899, 0.7161, 0.6307, 0.7161, 0.875, 0.7415, 0.875, 0.741, 0.875, 0.741, 0.875, 0.7415, 0.625, 0.03385, 0.625, 0.03326, 0.625, 0.03326, 0.625, 0.03385, 0.625, 0.009697, 0.625, 0.009045, 0.625, 0.009045, 0.625, 0.009697, 0.875, 0.6479, 0.875, 0.6468, 0.875, 0.6468, 0.875, 0.6479, 0.875, 0.6855, 0.875, 0.6841, 0.875, 0.6841, 0.875, 0.6855, 0.875, 0.5, 0.625, 0.2365, 0.625, 0.2365, 0.875, 0.5, 0.875, 0.611, 0.875, 0.61, 0.875, 0.61, 0.875, 0.611, 0.875, 0.5, 0.875, 0.5, 0.875, 0.5, 0.875, 0.5, 0.7548, 0.75, 0.8149, 0.75, 0.8149, 0.75, 0.7548, 0.75, 0.625, 0.104, 0.625, 0.1032, 0.625, 0.1032, 0.625, 0.104, 0.8149, 0.75, 0.7548, 0.75, 0.7548, 0.75, 0.8149, 0.75, 0.6899, 0.75, 0.6307, 0.75, 0.6307, 0.75, 0.6899, 0.75, 0.875, 0.75, 0.8701, 0.75, 0.8701, 0.75, 0.875, 0.75, 0.8701, 0.75, 0.8149, 0.75, 0.8149, 0.75, 0.8701, 0.75, 0.7548, 0.75, 0.6899, 0.75, 0.6899, 0.75, 0.7548, 0.75, 0.6307, 0.75, 0.625, 0.75, 0.625, 0.75, 0.6307, 0.75, 0.875, 0.75, 0.875, 0.75, 0.875, 0.75, 0.875, 0.75, 0.875, 0.75, 0.8701, 0.75, 0.8701, 0.75, 0.875, 0.75, 0.6307, 0.75, 0.6899, 0.75, 0.6899, 0.75, 0.6307, 0.75, 0.875, 0.75, 0.875, 0.75, 0.875, 0.75, 0.875, 0.75, 0.6899, 0.75, 0.7548, 0.75, 0.7548, 0.75, 0.6899, 0.75, 0.7548, 0.7167, 0.6899, 0.7167, 0.6899, 0.7167, 0.7548, 0.7167, 0.875, 0.75, 0.875, 0.75, 0.875, 0.75, 0.875, 0.75, 0.6307, 0.75, 0.625, 0.75, 0.625, 0.75, 0.6307, 0.75, 0.8149, 0.75, 0.7548, 0.75, 0.7548, 0.75, 0.8149, 0.75, 0.8701, 0.75, 0.8149, 0.75, 0.8149, 0.75, 0.8701, 0.75, 0.625, 0.5, 0.625, 0.5, 0.625, 0.5, 0.625, 0.5, 0.625, 0.6479, 0.625, 0.6468, 0.625, 0.6468, 0.625, 0.6479, 0.625, 0.6479, 0.625, 0.6841, 0.625, 0.6841, 0.625, 0.6479, 0.625, 0.6468, 0.625, 0.6468, 0.625, 0.6468, 0.625, 0.6468, 0.625, 0.7415, 0.625, 0.741, 0.625, 0.741, 0.625, 0.7415, 0.625, 0.514, 0.625, 0.5135, 0.625, 0.5135, 0.625, 0.514, 0.625, 0.6283, 0.625, 0.6272, 0.625, 0.6272, 0.625, 0.6283, 0.625, 0.6855, 0.625, 0.6841, 0.625, 0.6841, 0.625, 0.6855, 0.625, 0.5, 0.625, 0.5, 0.625, 0.5, 0.625, 0.5, 0.625, 0.5331, 0.625, 0.5316, 0.625, 0.5316, 0.625, 0.5331, 0.625, 0.611, 0.625, 0.61, 0.625, 0.61, 0.625, 0.611, 0.625, 0.75, 0.625, 0.75, 0.625, 0.75, 0.625, 0.75, 0.625, 0.7494, 0.625, 0.75, 0.625, 0.75, 0.625, 0.7494, 0.625, 0.569, 0.625, 0.5703, 0.625, 0.5703, 0.625, 0.569, 0.625, 0.75, 0.625, 0.75, 0.625, 0.75, 0.625, 0.75, 0.625, 0.611, 0.625, 0.61, 0.625, 0.61, 0.625, 0.611, 0.625, 0.5, 0.625, 0.5, 0.625, 0.5, 0.625, 0.5, 0.625, 0.6479, 0.625, 0.6468, 0.625, 0.6468, 0.625, 0.6479, 0.625, 0.5, 0.625, 0.5, 0.625, 0.5, 0.625, 0.5, 0.625, 0.611, 0.625, 0.6272, 0.625, 0.6272, 0.625, 0.611, 0.625, 0.6855, 0.625, 0.6841, 0.625, 0.6841, 0.625, 0.6855, 0.625, 0.7415, 0.625, 0.741, 0.625, 0.741, 0.625, 0.7415, 0.625, 0.7403, 0.625, 0.7167, 0.625, 0.7167, 0.625, 0.7403, 0.625, 0.5296, 0.625, 0.5316, 0.625, 0.5316, 0.625, 0.5296, 0.625, 0.61, 0.625, 0.5703, 0.625, 0.5703, 0.625, 0.61, 0.625, 0.75, 0.625, 0.75, 0.625, 0.75, 0.625, 0.75, 0.625, 0.6479, 0.625, 0.6468, 0.625, 0.6468, 0.625, 0.6479, 0.625, 0.61, 0.625, 0.5703, 0.625, 0.5703, 0.625, 0.61, 0.625, 0.5135, 0.625, 0.5135, 0.625, 0.5135, 0.625, 0.5135, 0.625, 0.7403, 0.625, 0.7167, 0.625, 0.7167, 0.625, 0.7403, 0.625, 0.61, 0.625, 0.61, 0.625, 0.61, 0.625, 0.61, 0.6307, 0.5135, 0.625, 0.5135, 0.625, 0.5135, 0.6307, 0.5135, 0.625, 0.6841, 0.625, 0.6841, 0.625, 0.6841, 0.625, 0.6841, 0.625, 0.5703, 0.625, 0.61, 0.625, 0.61, 0.625, 0.5703, 0.625, 0.61, 0.625, 0.5703, 0.625, 0.5703, 0.625, 0.61, 0.625, 0.7403, 0.625, 0.7167, 0.625, 0.7167, 0.625, 0.7403, 0.625, 0.741, 0.625, 0.741, 0.625, 0.741, 0.625, 0.741, 0.625, 0.5703, 0.625, 0.569, 0.625, 0.569, 0.625, 0.5703, 0.625, 0.7167, 0.625, 0.7167, 0.625, 0.7167, 0.625, 0.7167, 0.7548, 0.5331, 0.8149, 0.5331, 0.8149, 0.569, 0.7548, 0.569, 0.625, 0.7403, 0.625, 0.741, 0.625, 0.741, 0.625, 0.7403, 0.625, 0.5703, 0.625, 0.5703, 0.625, 0.5703, 0.625, 0.5703, 0.625, 0.6869, 0.625, 0.6855, 0.625, 0.6855, 0.625, 0.6869, 0.625, 0.7161, 0.625, 0.7161, 0.625, 0.7161, 0.625, 0.7161, 0.6899, 0.6855, 0.6307, 0.6855, 0.6307, 0.6855, 0.6899, 0.6855, 0.875, 0.6869, 0.875, 0.6855, 0.875, 0.6855, 0.875, 0.6869, 0.625, 0.06592, 0.625, 0.06451, 0.625, 0.06451, 0.625, 0.06592, 0.625, 0.6841, 0.625, 0.6841, 0.625, 0.6841, 0.625, 0.6841, 0.7548, 0.6841, 0.8149, 0.6841, 0.8149, 0.6855, 0.7548, 0.6855, 0.6307, 0.6841, 0.6899, 0.6841, 0.6899, 0.6841, 0.6307, 0.6841, 0.8701, 0.6841, 0.875, 0.6841, 0.875, 0.6855, 0.8701, 0.6855, 0.8149, 0.6841, 0.8701, 0.6841, 0.8701, 0.6855, 0.8149, 0.6855, 0.7548, 0.6855, 0.6899, 0.6855, 0.6899, 0.6855, 0.7548, 0.6855, 0.625, 0.06592, 0.625, 0.06451, 0.625, 0.06451, 0.625, 0.06592, 0.625, 0.646, 0.625, 0.6283, 0.625, 0.6283, 0.625, 0.646, 0.625, 0.1228, 0.625, 0.1217, 0.625, 0.1217, 0.625, 0.1228, 0.625, 0.6272, 0.6307, 0.6272, 0.6307, 0.6283, 0.625, 0.6283, 0.8149, 0.6272, 0.8701, 0.6272, 0.8701, 0.6283, 0.8149, 0.6283, 0.8701, 0.6272, 0.875, 0.6272, 0.875, 0.6283, 0.8701, 0.6283, 0.6899, 0.6272, 0.7548, 0.6272, 0.7548, 0.6283, 0.6899, 0.6283, 0.7548, 0.6272, 0.8149, 0.6272, 0.8149, 0.6283, 0.7548, 0.6283, 0.6307, 0.6272, 0.6899, 0.6272, 0.6899, 0.6283, 0.6307, 0.6283, 0.625, 0.6272, 0.625, 0.6283, 0.625, 0.6283, 0.625, 0.6272, 0.875, 0.646, 0.875, 0.6283, 0.875, 0.6283, 0.875, 0.646, 0.625, 0.646, 0.625, 0.6283, 0.625, 0.6283, 0.625, 0.646, 0.625, 0.1228, 0.625, 0.1217, 0.625, 0.1217, 0.625, 0.1228, 0.875, 0.7167, 0.875, 0.7161, 0.875, 0.7161, 0.875, 0.7167, 0.625, 0.7167, 0.625, 0.7161, 0.625, 0.7161, 0.625, 0.7167, 0.625, 0.7167, 0.625, 0.7161, 0.625, 0.7161, 0.625, 0.7167, 0.6307, 0.7161, 0.625, 0.7161, 0.625, 0.7161, 0.6307, 0.7161, 0.625, 0.03535, 0.625, 0.03385, 0.625, 0.03385, 0.625, 0.03535, 0.625, 0.7161, 0.625, 0.7161, 0.625, 0.7161, 0.625, 0.7161, 0.7548, 0.7147, 0.8149, 0.7147, 0.8149, 0.7161, 0.7548, 0.7161, 0.625, 0.6855, 0.625, 0.6855, 0.625, 0.6855, 0.625, 0.6855, 0.8701, 0.7147, 0.875, 0.7147, 0.875, 0.7161, 0.8701, 0.7161, 0.8149, 0.7147, 0.8701, 0.7147, 0.8701, 0.7161, 0.8149, 0.7161, 0.6307, 0.6855, 0.6899, 0.6855, 0.6899, 0.6855, 0.6307, 0.6855, 0.625, 0.03535, 0.625, 0.03385, 0.625, 0.03385, 0.625, 0.03535, 0.625, 0.7161, 0.625, 0.7161, 0.625, 0.7161, 0.625, 0.7161, 0.625, 0.6869, 0.625, 0.6855, 0.625, 0.6855, 0.625, 0.6869, 0.625, 0.7147, 0.625, 0.7161, 0.625, 0.7161, 0.625, 0.7147, 0.625, 0.7147, 0.625, 0.7161, 0.625, 0.7161, 0.625, 0.7147, 0.6307, 0.7147, 0.6899, 0.7147, 0.6899, 0.7161, 0.6307, 0.7161, 0.6899, 0.7147, 0.7548, 0.7147, 0.7548, 0.7161, 0.6899, 0.7161, 0.625, 0.7147, 0.6307, 0.7147, 0.6307, 0.7161, 0.625, 0.7161, 0.7548, 0.7161, 0.6899, 0.7161, 0.6899, 0.7161, 0.7548, 0.7161, 0.625, 0.6855, 0.6307, 0.6855, 0.6307, 0.6855, 0.625, 0.6855, 0.7548, 0.7147, 0.7548, 0.7161, 0.7548, 0.7161, 0.7548, 0.7147, 0.625, 0.6855, 0.625, 0.6855, 0.625, 0.6855, 0.625, 0.6855, 0.6899, 0.6855, 0.7548, 0.6855, 0.7548, 0.6855, 0.6899, 0.6855, 0.625, 0.6869, 0.625, 0.6855, 0.625, 0.6855, 0.625, 0.6869, 0.6899, 0.7161, 0.6307, 0.7161, 0.6307, 0.7161, 0.6899, 0.7161, 0.625, 0.6841, 0.625, 0.6855, 0.625, 0.6855, 0.625, 0.6841, 0.6307, 0.6841, 0.6899, 0.6841, 0.6899, 0.6855, 0.6307, 0.6855, 0.6899, 0.6841, 0.7548, 0.6841, 0.7548, 0.6855, 0.6899, 0.6855, 0.625, 0.6841, 0.6307, 0.6841, 0.6307, 0.6855, 0.625, 0.6855, 0.625, 0.6855, 0.625, 0.6855, 0.625, 0.6855, 0.625, 0.6855, 0.6899, 0.6841, 0.7548, 0.6841, 0.7548, 0.6841, 0.6899, 0.6841, 0.625, 0.6855, 0.625, 0.6841, 0.625, 0.6841, 0.625, 0.6855, 0.625, 0.6841, 0.6307, 0.6841, 0.6307, 0.6841, 0.625, 0.6841, 0.6307, 0.6855, 0.625, 0.6855, 0.625, 0.6855, 0.6307, 0.6855, 0.7548, 0.6841, 0.7548, 0.6855, 0.7548, 0.6855, 0.7548, 0.6841, 0.625, 0.7161, 0.6307, 0.7161, 0.6307, 0.7167, 0.625, 0.7167, 0.6899, 0.7161, 0.7548, 0.7161, 0.7548, 0.7167, 0.6899, 0.7167, 0.6307, 0.7161, 0.6899, 0.7161, 0.6899, 0.7167, 0.6307, 0.7167, 0.625, 0.7161, 0.625, 0.7167, 0.625, 0.7167, 0.625, 0.7161, 0.7548, 0.7161, 0.7548, 0.7167, 0.7548, 0.7167, 0.7548, 0.7161, 0.625, 0.7161, 0.625, 0.7161, 0.625, 0.7161, 0.625, 0.7161, 0.625, 0.7161, 0.6307, 0.7161, 0.6307, 0.7161, 0.625, 0.7161, 0.6899, 0.7167, 0.6307, 0.7167, 0.6307, 0.7167, 0.6899, 0.7167, 0.6899, 0.7161, 0.7548, 0.7161, 0.7548, 0.7161, 0.6899, 0.7161, 0.625, 0.7167, 0.625, 0.7167, 0.625, 0.7167, 0.625, 0.7167, 0.625, 0.75, 0.625, 0.75, 0.625, 0.75, 0.625, 0.75, 0.625, 0.75, 0.625, 0.75, 0.625, 0.75, 0.625, 0.75, 0.625, 0.75, 0.625, 0.75, 0.625, 0.75, 0.625, 0.75, 0.625, 0.75, 0.625, 0.75, 0.625, 0.75, 0.625, 0.75, 0.625, 0.5135, 0.625, 0.514, 0.625, 0.514, 0.625, 0.5135, 0.625, 0.5296, 0.625, 0.514, 0.625, 0.514, 0.625, 0.5296, 0.6307, 0.5135, 0.6899, 0.5135, 0.6899, 0.514, 0.6307, 0.514, 0.7548, 0.5135, 0.8149, 0.5135, 0.8149, 0.514, 0.7548, 0.514, 0.6899, 0.5135, 0.7548, 0.5135, 0.7548, 0.514, 0.6899, 0.514, 0.8701, 0.5135, 0.875, 0.5135, 0.875, 0.514, 0.8701, 0.514, 0.8149, 0.5135, 0.8701, 0.5135, 0.8701, 0.514, 0.8149, 0.514, 0.625, 0.5135, 0.6307, 0.5135, 0.6307, 0.514, 0.625, 0.514, 0.875, 0.5296, 0.875, 0.514, 0.875, 0.514, 0.875, 0.5296, 0.625, 0.5296, 0.625, 0.514, 0.625, 0.514, 0.625, 0.5296, 0.625, 0.2365, 0.625, 0.236, 0.625, 0.236, 0.625, 0.2365, 0.625, 0.2365, 0.625, 0.236, 0.625, 0.236, 0.625, 0.2365, 0.625, 0.5, 0.625, 0.5, 0.625, 0.5, 0.625, 0.5, 0.625, 0.5, 0.625, 0.5, 0.625, 0.5, 0.625, 0.5, 0.625, 0.5, 0.625, 0.5, 0.625, 0.5, 0.625, 0.5, 0.875, 0.5, 0.875, 0.5, 0.875, 0.5, 0.875, 0.5, 0.8701, 0.5, 0.8149, 0.5, 0.8149, 0.5, 0.8701, 0.5, 0.8149, 0.5, 0.8701, 0.5, 0.8701, 0.5, 0.8149, 0.5, 0.8701, 0.5, 0.875, 0.5, 0.875, 0.5, 0.8701, 0.5, 0.6899, 0.5, 0.6307, 0.5, 0.6307, 0.5, 0.6899, 0.5, 0.875, 0.5, 0.875, 0.5, 0.875, 0.5, 0.875, 0.5, 0.7548, 0.5, 0.6899, 0.5, 0.6899, 0.5, 0.7548, 0.5, 0.6307, 0.5, 0.625, 0.5, 0.625, 0.5, 0.6307, 0.5, 0.875, 0.5, 0.8701, 0.5, 0.8701, 0.5, 0.875, 0.5, 0.6307, 0.5, 0.6899, 0.5, 0.6899, 0.5, 0.6307, 0.5, 0.7548, 0.5, 0.8149, 0.5, 0.8149, 0.5, 0.7548, 0.5, 0.8149, 0.5, 0.7548, 0.5, 0.7548, 0.5, 0.8149, 0.5, 0.6899, 0.5, 0.7548, 0.5, 0.7548, 0.5, 0.6899, 0.5, 0.625, 0.5, 0.6307, 0.5, 0.6307, 0.5, 0.625, 0.5, 0.875, 0.5, 0.875, 0.5, 0.875, 0.5, 0.875, 0.5, 0.625, 0.5135, 0.625, 0.5, 0.625, 0.5, 0.625, 0.5135, 0.8701, 0.5331, 0.875, 0.5331, 0.875, 0.569, 0.8701, 0.569, 0.6307, 0.5, 0.6899, 0.5, 0.6899, 0.5135, 0.6307, 0.5135, 0.6899, 0.5, 0.7548, 0.5, 0.7548, 0.5135, 0.6899, 0.5135, 0.625, 0.5, 0.6307, 0.5, 0.6307, 0.5135, 0.625, 0.5135, 0.7548, 0.5, 0.7548, 0.5135, 0.7548, 0.5135, 0.7548, 0.5, 0.625, 0.5, 0.625, 0.5, 0.625, 0.5, 0.625, 0.5, 0.625, 0.5, 0.625, 0.5, 0.625, 0.5, 0.625, 0.5, 0.6307, 0.5, 0.6899, 0.5, 0.6899, 0.5, 0.6307, 0.5, 0.625, 0.5135, 0.625, 0.5135, 0.625, 0.5135, 0.625, 0.5135, 0.6899, 0.5, 0.7548, 0.5, 0.7548, 0.5, 0.6899, 0.5, 0.625, 0.5, 0.6307, 0.5, 0.6307, 0.5, 0.625, 0.5, 0.625, 0.5331, 0.6307, 0.5331, 0.6307, 0.569, 0.625, 0.569, 0.625, 0.5, 0.625, 0.5, 0.625, 0.5, 0.625, 0.5, 0.6899, 0.5135, 0.6307, 0.5135, 0.6307, 0.5135, 0.6899, 0.5135, 0.6307, 0.5331, 0.6899, 0.5331, 0.6899, 0.569, 0.6307, 0.569, 0.625, 0.5, 0.625, 0.5135, 0.625, 0.5135, 0.625, 0.5, 0.625, 0.5135, 0.625, 0.5, 0.625, 0.5, 0.625, 0.5135, 0.625, 0.5135, 0.625, 0.5, 0.625, 0.5, 0.625, 0.5135, 0.625, 0.5, 0.625, 0.5135, 0.625, 0.5135, 0.625, 0.5, 0.625, 0.5, 0.625, 0.5, 0.625, 0.5, 0.625, 0.5, 0.625, 0.5135, 0.625, 0.5135, 0.625, 0.5135, 0.625, 0.5135, 0.625, 0.5703, 0.625, 0.569, 0.625, 0.569, 0.625, 0.5703, 0.625, 0.5135, 0.625, 0.5135, 0.625, 0.5135, 0.625, 0.5135, 0.625, 0.5, 0.625, 0.5135, 0.625, 0.5135, 0.625, 0.5, 0.625, 0.5135, 0.625, 0.5, 0.625, 0.5, 0.625, 0.5135, 0.6899, 0.5331, 0.7548, 0.5331, 0.7548, 0.569, 0.6899, 0.569, 0.625, 0.2169, 0.625, 0.181, 0.625, 0.181, 0.625, 0.2169, 0.625, 0.2169, 0.625, 0.181, 0.625, 0.181, 0.625, 0.2169, 0.875, 0.5703, 0.875, 0.569, 0.875, 0.569, 0.875, 0.5703, 0.625, 0.2184, 0.625, 0.2169, 0.625, 0.2169, 0.625, 0.2184, 0.625, 0.2184, 0.625, 0.2169, 0.625, 0.2169, 0.625, 0.2184, 0.6899, 0.5316, 0.7548, 0.5316, 0.7548, 0.5331, 0.6899, 0.5331, 0.6307, 0.5316, 0.6899, 0.5316, 0.6899, 0.5331, 0.6307, 0.5331, 0.625, 0.5316, 0.6307, 0.5316, 0.6307, 0.5331, 0.625, 0.5331, 0.8701, 0.5316, 0.875, 0.5316, 0.875, 0.5331, 0.8701, 0.5331, 0.7548, 0.5316, 0.8149, 0.5316, 0.8149, 0.5331, 0.7548, 0.5331, 0.625, 0.569, 0.625, 0.5331, 0.625, 0.5331, 0.625, 0.569, 0.625, 0.5316, 0.625, 0.5331, 0.625, 0.5331, 0.625, 0.5316, 0.8149, 0.5316, 0.8701, 0.5316, 0.8701, 0.5331, 0.8149, 0.5331, 0.625, 0.569, 0.625, 0.5331, 0.625, 0.5331, 0.625, 0.569, 0.875, 0.569, 0.875, 0.5331, 0.875, 0.5331, 0.875, 0.569, 0.625, 0.5316, 0.625, 0.5296, 0.625, 0.5296, 0.625, 0.5316, 0.875, 0.5316, 0.875, 0.5296, 0.875, 0.5296, 0.875, 0.5316, 0.625, 0.5316, 0.625, 0.5296, 0.625, 0.5296, 0.625, 0.5316, 0.625, 0.514, 0.625, 0.5296, 0.625, 0.5296, 0.625, 0.514, 0.6307, 0.514, 0.6899, 0.514, 0.6899, 0.5296, 0.6307, 0.5296, 0.7548, 0.514, 0.8149, 0.514, 0.8149, 0.5296, 0.7548, 0.5296, 0.6899, 0.514, 0.7548, 0.514, 0.7548, 0.5296, 0.6899, 0.5296, 0.8701, 0.514, 0.875, 0.514, 0.875, 0.5296, 0.8701, 0.5296, 0.8149, 0.514, 0.8701, 0.514, 0.8701, 0.5296, 0.8149, 0.5296, 0.625, 0.514, 0.6307, 0.514, 0.6307, 0.5296, 0.625, 0.5296, 0.625, 0.236, 0.625, 0.2204, 0.625, 0.2204, 0.625, 0.236, 0.625, 0.236, 0.625, 0.2204, 0.625, 0.2204, 0.625, 0.236, 0.625, 0.61, 0.625, 0.611, 0.625, 0.611, 0.625, 0.61, 0.625, 0.6272, 0.625, 0.611, 0.625, 0.611, 0.625, 0.6272, 0.625, 0.6272, 0.625, 0.611, 0.625, 0.611, 0.625, 0.6272, 0.875, 0.6272, 0.875, 0.611, 0.875, 0.611, 0.875, 0.6272, 0.6307, 0.61, 0.6899, 0.61, 0.6899, 0.611, 0.6307, 0.611, 0.7548, 0.61, 0.8149, 0.61, 0.8149, 0.611, 0.7548, 0.611, 0.6899, 0.61, 0.7548, 0.61, 0.7548, 0.611, 0.6899, 0.611, 0.8701, 0.61, 0.875, 0.61, 0.875, 0.611, 0.8701, 0.611, 0.8149, 0.61, 0.8701, 0.61, 0.8701, 0.611, 0.8149, 0.611, 0.625, 0.61, 0.6307, 0.61, 0.6307, 0.611, 0.625, 0.611, 0.625, 0.14, 0.625, 0.139, 0.625, 0.139, 0.625, 0.14, 0.625, 0.14, 0.625, 0.139, 0.625, 0.139, 0.625, 0.14, 0.625, 0.6468, 0.625, 0.646, 0.625, 0.646, 0.625, 0.6468, 0.875, 0.6468, 0.875, 0.646, 0.875, 0.646, 0.875, 0.6468, 0.625, 0.6468, 0.625, 0.646, 0.625, 0.646, 0.625, 0.6468, 0.625, 0.1217, 0.625, 0.104, 0.625, 0.104, 0.625, 0.1217, 0.625, 0.6283, 0.6307, 0.6283, 0.6307, 0.646, 0.625, 0.646, 0.8149, 0.6283, 0.8701, 0.6283, 0.8701, 0.646, 0.8149, 0.646, 0.8701, 0.6283, 0.875, 0.6283, 0.875, 0.646, 0.8701, 0.646, 0.6899, 0.6283, 0.7548, 0.6283, 0.7548, 0.646, 0.6899, 0.646, 0.7548, 0.6283, 0.8149, 0.6283, 0.8149, 0.646, 0.7548, 0.646, 0.6307, 0.6283, 0.6899, 0.6283, 0.6899, 0.646, 0.6307, 0.646, 0.625, 0.6283, 0.625, 0.646, 0.625, 0.646, 0.625, 0.6283, 0.625, 0.1217, 0.625, 0.104, 0.625, 0.104, 0.625, 0.1217, 0.625, 0.6841, 0.625, 0.6479, 0.625, 0.6479, 0.625, 0.6841, 0.625, 0.6841, 0.625, 0.6479, 0.625, 0.6479, 0.625, 0.6841, 0.625, 0.6468, 0.625, 0.6479, 0.625, 0.6479, 0.625, 0.6468, 0.625, 0.6841, 0.625, 0.6479, 0.625, 0.6479, 0.625, 0.6841, 0.875, 0.6841, 0.875, 0.6479, 0.875, 0.6479, 0.875, 0.6841, 0.6307, 0.6468, 0.6899, 0.6468, 0.6899, 0.6479, 0.6307, 0.6479, 0.7548, 0.6468, 0.8149, 0.6468, 0.8149, 0.6479, 0.7548, 0.6479, 0.6899, 0.6468, 0.7548, 0.6468, 0.7548, 0.6479, 0.6899, 0.6479, 0.8701, 0.6468, 0.875, 0.6468, 0.875, 0.6479, 0.8701, 0.6479, 0.8149, 0.6468, 0.8701, 0.6468, 0.8701, 0.6479, 0.8149, 0.6479, 0.625, 0.6468, 0.6307, 0.6468, 0.6307, 0.6479, 0.625, 0.6479, 0.625, 0.6468, 0.625, 0.6479, 0.625, 0.6479, 0.625, 0.6468, 0.625, 0.1032, 0.625, 0.1021, 0.625, 0.1021, 0.625, 0.1032, 0.625, 0.1032, 0.625, 0.1021, 0.625, 0.1021, 0.625, 0.1032, 0.625, 0.7167, 0.625, 0.7403, 0.625, 0.7403, 0.625, 0.7167, 0.625, 0.741, 0.625, 0.7403, 0.625, 0.7403, 0.625, 0.741, 0.625, 0.741, 0.625, 0.7403, 0.625, 0.7403, 0.625, 0.741, 0.625, 0.741, 0.625, 0.7403, 0.625, 0.7403, 0.625, 0.741, 0.625, 0.03326, 0.625, 0.009697, 0.625, 0.009697, 0.625, 0.03326, 0.625, 0.7167, 0.6307, 0.7167, 0.6307, 0.7403, 0.625, 0.7403, 0.8149, 0.7167, 0.8701, 0.7167, 0.8701, 0.7403, 0.8149, 0.7403, 0.8701, 0.7167, 0.875, 0.7167, 0.875, 0.7403, 0.8701, 0.7403, 0.6899, 0.7167, 0.7548, 0.7167, 0.7548, 0.7403, 0.6899, 0.7403, 0.7548, 0.7167, 0.8149, 0.7167, 0.8149, 0.7403, 0.7548, 0.7403, 0.6307, 0.7167, 0.6899, 0.7167, 0.6899, 0.7403, 0.6307, 0.7403, 0.625, 0.7167, 0.625, 0.7403, 0.625, 0.7403, 0.625, 0.7167, 0.875, 0.741, 0.875, 0.7403, 0.875, 0.7403, 0.875, 0.741, 0.625, 0.03326, 0.625, 0.009697, 0.625, 0.009697, 0.625, 0.03326, 0.625, 0.7494, 0.625, 0.7415, 0.625, 0.7415, 0.625, 0.7494, 0.625, 0.741, 0.625, 0.7415, 0.625, 0.7415, 0.625, 0.741, 0.625, 0.7494, 0.625, 0.7415, 0.625, 0.7415, 0.625, 0.7494, 0.875, 0.7494, 0.875, 0.7415, 0.875, 0.7415, 0.875, 0.7494, 0.625, 0.741, 0.6307, 0.741, 0.6307, 0.7415, 0.625, 0.7415, 0.8149, 0.741, 0.8701, 0.741, 0.8701, 0.7415, 0.8149, 0.7415, 0.6307, 0.741, 0.6899, 0.741, 0.6899, 0.7415, 0.6307, 0.7415, 0.7548, 0.741, 0.8149, 0.741, 0.8149, 0.7415, 0.7548, 0.7415, 0.6899, 0.741, 0.7548, 0.741, 0.7548, 0.7415, 0.6899, 0.7415, 0.8701, 0.741, 0.875, 0.741, 0.875, 0.7415, 0.8701, 0.7415, 0.625, 0.009045, 0.6394, 0.05158, 0.6394, 0.05158, 0.625, 0.009045, 0.625, 0.009045, 0.6394, 0.05158, 0.6394, 0.05158, 0.625, 0.009045, 0.875, 0.75, 0.875, 0.7494, 0.875, 0.7494, 0.875, 0.75, 0.625, 0.75, 0.625, 0.7494, 0.625, 0.7494, 0.625, 0.75, 0.625, 0.75, 0.625, 0.7494, 0.625, 0.7494, 0.625, 0.75, 0.625, 0.7415, 0.625, 0.7494, 0.625, 0.7494, 0.625, 0.7415, 0.625, 0.7415, 0.6307, 0.7415, 0.6307, 0.7494, 0.625, 0.7494, 0.8149, 0.7415, 0.8701, 0.7415, 0.8701, 0.7494, 0.8149, 0.7494, 0.6307, 0.7415, 0.6899, 0.7415, 0.6899, 0.7494, 0.6307, 0.7494, 0.7548, 0.7415, 0.8149, 0.7415, 0.8149, 0.7494, 0.7548, 0.7494, 0.6899, 0.7415, 0.7548, 0.7415, 0.7548, 0.7494, 0.6899, 0.7494, 0.8701, 0.7415, 0.875, 0.7415, 0.875, 0.7494, 0.8701, 0.7494, 0.6394, 0.05158, 0.8581, 0.6998, 0.8581, 0.6998, 0.6394, 0.05158, 0.6394, 0.05158, 0.8581, 0.6998, 0.8581, 0.6998, 0.6394, 0.05158, 0.625, 0.7147, 0.625, 0.6869, 0.625, 0.6869, 0.625, 0.7147, 0.7548, 0.6855, 0.7548, 0.6869, 0.7548, 0.6869, 0.7548, 0.6855, 0.625, 0.6855, 0.6307, 0.6855, 0.6307, 0.6869, 0.625, 0.6869, 0.6899, 0.6855, 0.7548, 0.6855, 0.7548, 0.6869, 0.6899, 0.6869, 0.6307, 0.6855, 0.6899, 0.6855, 0.6899, 0.6869, 0.6307, 0.6869, 0.625, 0.6855, 0.625, 0.6869, 0.625, 0.6869, 0.625, 0.6855, 0.625, 0.6855, 0.625, 0.6869, 0.625, 0.6869, 0.625, 0.6855, 0.625, 0.7147, 0.625, 0.6869, 0.625, 0.6869, 0.625, 0.7147, 0.625, 0.06451, 0.625, 0.06307, 0.625, 0.06307, 0.625, 0.06451, 0.8149, 0.6855, 0.8701, 0.6855, 0.8701, 0.6869, 0.8149, 0.6869, 0.8701, 0.6855, 0.875, 0.6855, 0.875, 0.6869, 0.8701, 0.6869, 0.7548, 0.6855, 0.8149, 0.6855, 0.8149, 0.6869, 0.7548, 0.6869, 0.625, 0.06451, 0.625, 0.06307, 0.625, 0.06307, 0.625, 0.06451, 0.875, 0.7147, 0.875, 0.6869, 0.875, 0.6869, 0.875, 0.7147, 0.625, 0.7147, 0.625, 0.6869, 0.625, 0.6869, 0.625, 0.7147, 0.625, 0.7161, 0.625, 0.7147, 0.625, 0.7147, 0.625, 0.7161, 0.875, 0.7161, 0.875, 0.7147, 0.875, 0.7147, 0.875, 0.7161, 0.625, 0.7161, 0.625, 0.7147, 0.625, 0.7147, 0.625, 0.7161, 0.625, 0.7161, 0.625, 0.7147, 0.625, 0.7147, 0.625, 0.7161, 0.625, 0.7161, 0.625, 0.7147, 0.625, 0.7147, 0.625, 0.7161, 0.7548, 0.6869, 0.7548, 0.7147, 0.7548, 0.7147, 0.7548, 0.6869, 0.625, 0.6869, 0.6307, 0.6869, 0.6307, 0.7147, 0.625, 0.7147, 0.6899, 0.6869, 0.7548, 0.6869, 0.7548, 0.7147, 0.6899, 0.7147, 0.6307, 0.6869, 0.6899, 0.6869, 0.6899, 0.7147, 0.6307, 0.7147, 0.625, 0.6869, 0.625, 0.7147, 0.625, 0.7147, 0.625, 0.6869, 0.625, 0.6869, 0.625, 0.7147, 0.625, 0.7147, 0.625, 0.6869, 0.625, 0.06307, 0.625, 0.03535, 0.625, 0.03535, 0.625, 0.06307, 0.8149, 0.6869, 0.8701, 0.6869, 0.8701, 0.7147, 0.8149, 0.7147, 0.8701, 0.6869, 0.875, 0.6869, 0.875, 0.7147, 0.8701, 0.7147, 0.7548, 0.6869, 0.8149, 0.6869, 0.8149, 0.7147, 0.7548, 0.7147, 0.625, 0.06307, 0.625, 0.03535, 0.625, 0.03535, 0.625, 0.06307])
me_cube.materials.append(mat_material)
me_cube.use_remesh_preserve_volume = False
me_cube.use_remesh_preserve_attributes = False
me_cube.use_mirror_vertex_groups = False
me_cube.update()
me_cube_001 = bpy.data.meshes.new('Cube.001')
me_cube_001.from_pydata([(-2.337, -0.6351, -1.038), (-2.484, 0.228, 0.6096), (-2.338, -0.05256, -1.052), (-2.475, 0.7715, 0.6329), (0.8457, -1.065, -1.08), (0.8364, -1.251, 0.9171), (0.8457, -0.4806, -1.068), (0.8364, -0.6668, 0.9297), (-1.861, -0.2965, -1.096), (-1.952, 0.09073, 0.9175), (-1.861, -0.8808, -1.093), (-1.952, -0.4948, 0.9236), (-0.6385, -2.138, 1.185), (-0.6339, -2.424, -1.006), (-0.6339, -1.839, -1.008), (-0.6384, -2.714, 1.181), (-2.439, -0.1091, -0.6254), (-2.439, 0.4743, -0.6266), (0.8424, -0.5458, -0.3684), (0.8424, -1.13, -0.381), (-1.887, -0.7735, -0.3687), (-1.909, -0.092, -0.3727), (-0.6358, -2.468, -0.3387), (-0.6347, -1.893, -0.2713), (-2.486, 0.228, 0.051), (-2.486, 0.8132, 0.05461), (0.8388, -0.6177, 0.4031), (0.8388, -1.202, 0.3906), (-1.924, -0.6143, 0.3983), (-1.949, 0.08067, 0.3857), (-0.624, -2.502, 0.5438), (-0.6376, -2.075, 0.6133)], [], [(24, 1, 3, 25), (31, 12, 7, 26), (26, 7, 5, 27), (28, 11, 1, 24), (14, 6, 4, 13), (9, 3, 1, 11), (12, 9, 11, 15), (2, 8, 10, 0), (30, 15, 11, 28), (25, 3, 9, 29), (27, 5, 15, 30), (7, 12, 15, 5), (8, 14, 13, 10), (29, 9, 12, 31), (8, 21, 23, 14), (4, 19, 22, 13), (2, 17, 21, 8), (13, 22, 20, 10), (10, 20, 16, 0), (6, 18, 19, 4), (14, 23, 18, 6), (0, 16, 17, 2), (21, 29, 31, 23), (19, 27, 30, 22), (17, 25, 29, 21), (22, 30, 28, 20), (20, 28, 24, 16), (18, 26, 27, 19), (23, 31, 26, 18), (16, 24, 25, 17)])
_uv = me_cube_001.uv_layers.new(name='UVMap')
_uv.uv.foreach_set('vector', [0.5591, 0.0, 0.625, 0.0, 0.625, 0.25, 0.5591, 0.25, 0.5591, 0.4318, 0.625, 0.4318, 0.625, 0.5, 0.5591, 0.5, 0.5591, 0.5, 0.625, 0.5, 0.625, 0.75, 0.5591, 0.75, 0.5591, 0.9407, 0.625, 0.9407, 0.625, 1.0, 0.5591, 1.0, 0.3068, 0.5, 0.375, 0.5, 0.375, 0.75, 0.3068, 0.75, 0.8157, 0.5, 0.875, 0.5, 0.875, 0.75, 0.8157, 0.75, 0.6932, 0.5, 0.8157, 0.5, 0.8157, 0.75, 0.6932, 0.75, 0.125, 0.5, 0.1843, 0.5, 0.1843, 0.75, 0.125, 0.75, 0.5591, 0.8182, 0.625, 0.8182, 0.625, 0.9407, 0.5591, 0.9407, 0.5591, 0.25, 0.625, 0.25, 0.625, 0.3093, 0.5591, 0.3093, 0.5591, 0.75, 0.625, 0.75, 0.625, 0.8182, 0.5591, 0.8182, 0.625, 0.5, 0.6932, 0.5, 0.6932, 0.75, 0.625, 0.75, 0.1843, 0.5, 0.3068, 0.5, 0.3068, 0.75, 0.1843, 0.75, 0.5591, 0.3093, 0.625, 0.3093, 0.625, 0.4318, 0.5591, 0.4318, 0.375, 0.3093, 0.4625, 0.3093, 0.4625, 0.4318, 0.375, 0.4318, 0.375, 0.75, 0.4625, 0.75, 0.4625, 0.8182, 0.375, 0.8182, 0.375, 0.25, 0.4625, 0.25, 0.4625, 0.3093, 0.375, 0.3093, 0.375, 0.8182, 0.4625, 0.8182, 0.4625, 0.9407, 0.375, 0.9407, 0.375, 0.9407, 0.4625, 0.9407, 0.4625, 1.0, 0.375, 1.0, 0.375, 0.5, 0.4625, 0.5, 0.4625, 0.75, 0.375, 0.75, 0.375, 0.4318, 0.4625, 0.4318, 0.4625, 0.5, 0.375, 0.5, 0.375, 0.0, 0.4625, 0.0, 0.4625, 0.25, 0.375, 0.25, 0.4625, 0.3093, 0.5591, 0.3093, 0.5591, 0.4318, 0.4625, 0.4318, 0.4625, 0.75, 0.5591, 0.75, 0.5591, 0.8182, 0.4625, 0.8182, 0.4625, 0.25, 0.5591, 0.25, 0.5591, 0.3093, 0.4625, 0.3093, 0.4625, 0.8182, 0.5591, 0.8182, 0.5591, 0.9407, 0.4625, 0.9407, 0.4625, 0.9407, 0.5591, 0.9407, 0.5591, 1.0, 0.4625, 1.0, 0.4625, 0.5, 0.5591, 0.5, 0.5591, 0.75, 0.4625, 0.75, 0.4625, 0.4318, 0.5591, 0.4318, 0.5591, 0.5, 0.4625, 0.5, 0.4625, 0.0, 0.5591, 0.0, 0.5591, 0.25, 0.4625, 0.25])
me_cube_001.use_remesh_fix_poles = True
me_cube_001.use_remesh_preserve_attributes = False
me_cube_001.update()
me_cube_004 = bpy.data.meshes.new('Cube.004')
me_cube_004.from_pydata([(-2.558, -0.9359, -1.127), (-2.513, -1.006, 1.02), (-2.56, -0.3508, -1.123), (-2.513, -0.4206, 1.029), (0.8457, -1.065, -1.08), (0.8364, -1.251, 0.9171), (0.8457, -0.4806, -1.068), (0.8364, -0.6668, 0.9297), (-1.85, -0.3489, -1.003), (-1.85, -0.3489, 0.8807), (-1.85, -0.9341, -1.003), (-1.85, -0.9341, 0.8845), (-0.6385, -2.138, 1.19), (-0.6339, -2.427, -0.9458), (-0.6339, -1.841, -0.9458), (-0.6384, -2.714, 1.185), (-2.542, -0.9594, -0.4004), (-2.543, -0.3744, -0.3946), (0.8424, -0.5458, -0.3684), (0.8424, -1.13, -0.381), (-1.834, -1.0, -0.3193), (-1.85, -0.3489, -0.3239), (-0.6358, -2.47, -0.2884), (-0.6347, -1.895, -0.221), (-2.514, -0.9874, 0.4623), (-2.514, -0.4024, 0.4703), (0.8388, -0.6177, 0.4031), (0.8388, -1.202, 0.3906), (-1.834, -1.0, 0.3843), (-1.85, -0.3489, 0.378), (-0.624, -2.503, 0.5659), (-0.6376, -2.076, 0.6341)], [], [(24, 1, 3, 25), (31, 12, 7, 26), (26, 7, 5, 27), (28, 11, 1, 24), (14, 6, 4, 13), (9, 3, 1, 11), (12, 9, 11, 15), (2, 8, 10, 0), (30, 15, 11, 28), (25, 3, 9, 29), (27, 5, 15, 30), (7, 12, 15, 5), (8, 14, 13, 10), (29, 9, 12, 31), (8, 21, 23, 14), (4, 19, 22, 13), (2, 17, 21, 8), (13, 22, 20, 10), (10, 20, 16, 0), (6, 18, 19, 4), (14, 23, 18, 6), (0, 16, 17, 2), (21, 29, 31, 23), (19, 27, 30, 22), (17, 25, 29, 21), (22, 30, 28, 20), (20, 28, 24, 16), (18, 26, 27, 19), (23, 31, 26, 18), (16, 24, 25, 17)])
_uv = me_cube_004.uv_layers.new(name='UVMap')
_uv.uv.foreach_set('vector', [0.5591, 0.0, 0.625, 0.0, 0.625, 0.25, 0.5591, 0.25, 0.5591, 0.4318, 0.625, 0.4318, 0.625, 0.5, 0.5591, 0.5, 0.5591, 0.5, 0.625, 0.5, 0.625, 0.75, 0.5591, 0.75, 0.5591, 0.9407, 0.625, 0.9407, 0.625, 1.0, 0.5591, 1.0, 0.3068, 0.5, 0.375, 0.5, 0.375, 0.75, 0.3068, 0.75, 0.8157, 0.5, 0.875, 0.5, 0.875, 0.75, 0.8157, 0.75, 0.6932, 0.5, 0.8157, 0.5, 0.8157, 0.75, 0.6932, 0.75, 0.125, 0.5, 0.1843, 0.5, 0.1843, 0.75, 0.125, 0.75, 0.5591, 0.8182, 0.625, 0.8182, 0.625, 0.9407, 0.5591, 0.9407, 0.5591, 0.25, 0.625, 0.25, 0.625, 0.3093, 0.5591, 0.3093, 0.5591, 0.75, 0.625, 0.75, 0.625, 0.8182, 0.5591, 0.8182, 0.625, 0.5, 0.6932, 0.5, 0.6932, 0.75, 0.625, 0.75, 0.1843, 0.5, 0.3068, 0.5, 0.3068, 0.75, 0.1843, 0.75, 0.5591, 0.3093, 0.625, 0.3093, 0.625, 0.4318, 0.5591, 0.4318, 0.375, 0.3093, 0.4625, 0.3093, 0.4625, 0.4318, 0.375, 0.4318, 0.375, 0.75, 0.4625, 0.75, 0.4625, 0.8182, 0.375, 0.8182, 0.375, 0.25, 0.4625, 0.25, 0.4625, 0.3093, 0.375, 0.3093, 0.375, 0.8182, 0.4625, 0.8182, 0.4625, 0.9407, 0.375, 0.9407, 0.375, 0.9407, 0.4625, 0.9407, 0.4625, 1.0, 0.375, 1.0, 0.375, 0.5, 0.4625, 0.5, 0.4625, 0.75, 0.375, 0.75, 0.375, 0.4318, 0.4625, 0.4318, 0.4625, 0.5, 0.375, 0.5, 0.375, 0.0, 0.4625, 0.0, 0.4625, 0.25, 0.375, 0.25, 0.4625, 0.3093, 0.5591, 0.3093, 0.5591, 0.4318, 0.4625, 0.4318, 0.4625, 0.75, 0.5591, 0.75, 0.5591, 0.8182, 0.4625, 0.8182, 0.4625, 0.25, 0.5591, 0.25, 0.5591, 0.3093, 0.4625, 0.3093, 0.4625, 0.8182, 0.5591, 0.8182, 0.5591, 0.9407, 0.4625, 0.9407, 0.4625, 0.9407, 0.5591, 0.9407, 0.5591, 1.0, 0.4625, 1.0, 0.4625, 0.5, 0.5591, 0.5, 0.5591, 0.75, 0.4625, 0.75, 0.4625, 0.4318, 0.5591, 0.4318, 0.5591, 0.5, 0.4625, 0.5, 0.4625, 0.0, 0.5591, 0.0, 0.5591, 0.25, 0.4625, 0.25])
me_cube_004.use_remesh_fix_poles = True
me_cube_004.use_remesh_preserve_attributes = False
me_cube_004.update()
me_cube_005 = bpy.data.meshes.new('Cube.005')
me_cube_005.from_pydata([(-2.493, -1.218, -1.098), (-2.524, -0.9573, 1.05), (-2.494, -0.6344, -1.116), (-2.524, -0.3725, 1.039), (0.8457, -1.065, -1.08), (0.8364, -1.251, 0.9171), (0.8457, -0.4806, -1.068), (0.8364, -0.6668, 0.9297), (-1.85, -0.3489, -1.003), (-1.85, -0.3489, 0.8807), (-1.85, -0.9341, -1.003), (-1.85, -0.9341, 0.8845), (-0.6385, -2.138, 1.19), (-0.6339, -2.427, -0.9458), (-0.6339, -1.841, -0.9458), (-0.6384, -2.714, 1.185), (-2.502, -1.13, -0.3701), (-2.503, -0.5457, -0.3858), (0.8424, -0.5458, -0.3684), (0.8424, -1.13, -0.381), (-1.834, -1.0, -0.3193), (-1.85, -0.3489, -0.3239), (-0.6358, -2.47, -0.2884), (-0.6347, -1.895, -0.221), (-2.505, -1.024, 0.5003), (-2.505, -0.4396, 0.4874), (0.8388, -0.6177, 0.4031), (0.8388, -1.202, 0.3906), (-1.834, -1.0, 0.3843), (-1.85, -0.3489, 0.378), (-0.624, -2.503, 0.5659), (-0.6376, -2.076, 0.6341)], [], [(24, 1, 3, 25), (31, 12, 7, 26), (26, 7, 5, 27), (28, 11, 1, 24), (14, 6, 4, 13), (9, 3, 1, 11), (12, 9, 11, 15), (2, 8, 10, 0), (30, 15, 11, 28), (25, 3, 9, 29), (27, 5, 15, 30), (7, 12, 15, 5), (8, 14, 13, 10), (29, 9, 12, 31), (8, 21, 23, 14), (4, 19, 22, 13), (2, 17, 21, 8), (13, 22, 20, 10), (10, 20, 16, 0), (6, 18, 19, 4), (14, 23, 18, 6), (0, 16, 17, 2), (21, 29, 31, 23), (19, 27, 30, 22), (17, 25, 29, 21), (22, 30, 28, 20), (20, 28, 24, 16), (18, 26, 27, 19), (23, 31, 26, 18), (16, 24, 25, 17)])
_uv = me_cube_005.uv_layers.new(name='UVMap')
_uv.uv.foreach_set('vector', [0.5591, 0.0, 0.625, 0.0, 0.625, 0.25, 0.5591, 0.25, 0.5591, 0.4318, 0.625, 0.4318, 0.625, 0.5, 0.5591, 0.5, 0.5591, 0.5, 0.625, 0.5, 0.625, 0.75, 0.5591, 0.75, 0.5591, 0.9407, 0.625, 0.9407, 0.625, 1.0, 0.5591, 1.0, 0.3068, 0.5, 0.375, 0.5, 0.375, 0.75, 0.3068, 0.75, 0.8157, 0.5, 0.875, 0.5, 0.875, 0.75, 0.8157, 0.75, 0.6932, 0.5, 0.8157, 0.5, 0.8157, 0.75, 0.6932, 0.75, 0.125, 0.5, 0.1843, 0.5, 0.1843, 0.75, 0.125, 0.75, 0.5591, 0.8182, 0.625, 0.8182, 0.625, 0.9407, 0.5591, 0.9407, 0.5591, 0.25, 0.625, 0.25, 0.625, 0.3093, 0.5591, 0.3093, 0.5591, 0.75, 0.625, 0.75, 0.625, 0.8182, 0.5591, 0.8182, 0.625, 0.5, 0.6932, 0.5, 0.6932, 0.75, 0.625, 0.75, 0.1843, 0.5, 0.3068, 0.5, 0.3068, 0.75, 0.1843, 0.75, 0.5591, 0.3093, 0.625, 0.3093, 0.625, 0.4318, 0.5591, 0.4318, 0.375, 0.3093, 0.4625, 0.3093, 0.4625, 0.4318, 0.375, 0.4318, 0.375, 0.75, 0.4625, 0.75, 0.4625, 0.8182, 0.375, 0.8182, 0.375, 0.25, 0.4625, 0.25, 0.4625, 0.3093, 0.375, 0.3093, 0.375, 0.8182, 0.4625, 0.8182, 0.4625, 0.9407, 0.375, 0.9407, 0.375, 0.9407, 0.4625, 0.9407, 0.4625, 1.0, 0.375, 1.0, 0.375, 0.5, 0.4625, 0.5, 0.4625, 0.75, 0.375, 0.75, 0.375, 0.4318, 0.4625, 0.4318, 0.4625, 0.5, 0.375, 0.5, 0.375, 0.0, 0.4625, 0.0, 0.4625, 0.25, 0.375, 0.25, 0.4625, 0.3093, 0.5591, 0.3093, 0.5591, 0.4318, 0.4625, 0.4318, 0.4625, 0.75, 0.5591, 0.75, 0.5591, 0.8182, 0.4625, 0.8182, 0.4625, 0.25, 0.5591, 0.25, 0.5591, 0.3093, 0.4625, 0.3093, 0.4625, 0.8182, 0.5591, 0.8182, 0.5591, 0.9407, 0.4625, 0.9407, 0.4625, 0.9407, 0.5591, 0.9407, 0.5591, 1.0, 0.4625, 1.0, 0.4625, 0.5, 0.5591, 0.5, 0.5591, 0.75, 0.4625, 0.75, 0.4625, 0.4318, 0.5591, 0.4318, 0.5591, 0.5, 0.4625, 0.5, 0.4625, 0.0, 0.5591, 0.0, 0.5591, 0.25, 0.4625, 0.25])
me_cube_005.use_remesh_fix_poles = True
me_cube_005.use_remesh_preserve_attributes = False
me_cube_005.update()
me_cube_006 = bpy.data.meshes.new('Cube.006')
me_cube_006.from_pydata([(-2.585, -1.477, -1.122), (-2.54, -1.546, 1.024), (-2.587, -0.8916, -1.118), (-2.54, -0.9615, 1.034), (0.8457, -1.072, -1.257), (0.8364, -1.246, 1.078), (0.8457, -0.487, -1.245), (0.8364, -0.661, 1.091), (-1.85, -0.3489, -1.003), (-1.85, -0.3489, 0.8807), (-1.85, -0.9341, -1.003), (-1.85, -0.9341, 0.8845), (-0.6385, -2.126, 1.515), (-0.6339, -2.426, -0.9193), (-0.6339, -1.84, -0.9199), (-0.6384, -2.702, 1.511), (-2.569, -1.5, -0.3959), (-2.57, -0.9152, -0.3901), (0.8424, -0.5484, -0.4387), (0.8424, -1.133, -0.4513), (-1.834, -1.0, -0.3193), (-1.85, -0.3489, -0.3239), (-0.6358, -2.465, -0.1601), (-0.6347, -1.89, -0.0811), (-2.541, -1.528, 0.4668), (-2.541, -0.9433, 0.4749), (0.8388, -0.6144, 0.4959), (0.8388, -1.199, 0.4833), (-1.834, -1.0, 0.3843), (-1.85, -0.3489, 0.378), (-0.624, -2.492, 0.8428), (-0.6376, -2.065, 0.9209)], [], [(24, 1, 3, 25), (31, 12, 7, 26), (26, 7, 5, 27), (28, 11, 1, 24), (14, 6, 4, 13), (9, 3, 1, 11), (12, 9, 11, 15), (2, 8, 10, 0), (30, 15, 11, 28), (25, 3, 9, 29), (27, 5, 15, 30), (7, 12, 15, 5), (8, 14, 13, 10), (29, 9, 12, 31), (8, 21, 23, 14), (4, 19, 22, 13), (2, 17, 21, 8), (13, 22, 20, 10), (10, 20, 16, 0), (6, 18, 19, 4), (14, 23, 18, 6), (0, 16, 17, 2), (21, 29, 31, 23), (19, 27, 30, 22), (17, 25, 29, 21), (22, 30, 28, 20), (20, 28, 24, 16), (18, 26, 27, 19), (23, 31, 26, 18), (16, 24, 25, 17)])
_uv = me_cube_006.uv_layers.new(name='UVMap')
_uv.uv.foreach_set('vector', [0.5591, 0.0, 0.625, 0.0, 0.625, 0.25, 0.5591, 0.25, 0.5591, 0.4318, 0.625, 0.4318, 0.625, 0.5, 0.5591, 0.5, 0.5591, 0.5, 0.625, 0.5, 0.625, 0.75, 0.5591, 0.75, 0.5591, 0.9407, 0.625, 0.9407, 0.625, 1.0, 0.5591, 1.0, 0.3068, 0.5, 0.375, 0.5, 0.375, 0.75, 0.3068, 0.75, 0.8157, 0.5, 0.875, 0.5, 0.875, 0.75, 0.8157, 0.75, 0.6932, 0.5, 0.8157, 0.5, 0.8157, 0.75, 0.6932, 0.75, 0.125, 0.5, 0.1843, 0.5, 0.1843, 0.75, 0.125, 0.75, 0.5591, 0.8182, 0.625, 0.8182, 0.625, 0.9407, 0.5591, 0.9407, 0.5591, 0.25, 0.625, 0.25, 0.625, 0.3093, 0.5591, 0.3093, 0.5591, 0.75, 0.625, 0.75, 0.625, 0.8182, 0.5591, 0.8182, 0.625, 0.5, 0.6932, 0.5, 0.6932, 0.75, 0.625, 0.75, 0.1843, 0.5, 0.3068, 0.5, 0.3068, 0.75, 0.1843, 0.75, 0.5591, 0.3093, 0.625, 0.3093, 0.625, 0.4318, 0.5591, 0.4318, 0.375, 0.3093, 0.4625, 0.3093, 0.4625, 0.4318, 0.375, 0.4318, 0.375, 0.75, 0.4625, 0.75, 0.4625, 0.8182, 0.375, 0.8182, 0.375, 0.25, 0.4625, 0.25, 0.4625, 0.3093, 0.375, 0.3093, 0.375, 0.8182, 0.4625, 0.8182, 0.4625, 0.9407, 0.375, 0.9407, 0.375, 0.9407, 0.4625, 0.9407, 0.4625, 1.0, 0.375, 1.0, 0.375, 0.5, 0.4625, 0.5, 0.4625, 0.75, 0.375, 0.75, 0.375, 0.4318, 0.4625, 0.4318, 0.4625, 0.5, 0.375, 0.5, 0.375, 0.0, 0.4625, 0.0, 0.4625, 0.25, 0.375, 0.25, 0.4625, 0.3093, 0.5591, 0.3093, 0.5591, 0.4318, 0.4625, 0.4318, 0.4625, 0.75, 0.5591, 0.75, 0.5591, 0.8182, 0.4625, 0.8182, 0.4625, 0.25, 0.5591, 0.25, 0.5591, 0.3093, 0.4625, 0.3093, 0.4625, 0.8182, 0.5591, 0.8182, 0.5591, 0.9407, 0.4625, 0.9407, 0.4625, 0.9407, 0.5591, 0.9407, 0.5591, 1.0, 0.4625, 1.0, 0.4625, 0.5, 0.5591, 0.5, 0.5591, 0.75, 0.4625, 0.75, 0.4625, 0.4318, 0.5591, 0.4318, 0.5591, 0.5, 0.4625, 0.5, 0.4625, 0.0, 0.5591, 0.0, 0.5591, 0.25, 0.4625, 0.25])
me_cube_006.use_remesh_fix_poles = True
me_cube_006.use_remesh_preserve_attributes = False
me_cube_006.update()
me_cube_007 = bpy.data.meshes.new('Cube.007')
me_cube_007.from_pydata([(-2.511, -1.384, -1.536), (-2.465, -1.454, 0.6112), (-2.513, -0.7991, -1.531), (-2.465, -0.8689, 0.6205), (0.8457, -1.077, -1.411), (0.8364, -1.246, 1.074), (0.8457, -0.4926, -1.398), (0.8364, -0.6611, 1.087), (-1.85, -0.369, -1.556), (-1.85, -0.3532, 0.7613), (-1.85, -0.9542, -1.556), (-1.85, -0.9384, 0.7662), (-0.6385, -2.127, 1.515), (-0.6339, -2.428, -0.9871), (-0.6339, -1.843, -0.9876), (-0.6384, -2.702, 1.51), (-2.422, -1.72, -0.8065), (-2.423, -1.135, -0.8007), (0.8424, -0.5527, -0.5571), (0.8424, -1.137, -0.5696), (-1.834, -1.017, -0.7815), (-1.85, -0.3658, -0.7881), (-0.6358, -2.467, -0.2138), (-0.6347, -1.892, -0.1321), (-2.466, -1.436, 0.05356), (-2.466, -0.8508, 0.06162), (0.8388, -0.6158, 0.4572), (0.8388, -1.2, 0.4447), (-1.834, -1.01, 0.1168), (-1.85, -0.3587, 0.108), (-0.624, -2.493, 0.8265), (-0.6376, -2.066, 0.9073)], [], [(24, 1, 3, 25), (31, 12, 7, 26), (26, 7, 5, 27), (28, 11, 1, 24), (14, 6, 4, 13), (9, 3, 1, 11), (12, 9, 11, 15), (2, 8, 10, 0), (30, 15, 11, 28), (25, 3, 9, 29), (27, 5, 15, 30), (7, 12, 15, 5), (8, 14, 13, 10), (29, 9, 12, 31), (8, 21, 23, 14), (4, 19, 22, 13), (2, 17, 21, 8), (13, 22, 20, 10), (10, 20, 16, 0), (6, 18, 19, 4), (14, 23, 18, 6), (0, 16, 17, 2), (21, 29, 31, 23), (19, 27, 30, 22), (17, 25, 29, 21), (22, 30, 28, 20), (20, 28, 24, 16), (18, 26, 27, 19), (23, 31, 26, 18), (16, 24, 25, 17)])
_uv = me_cube_007.uv_layers.new(name='UVMap')
_uv.uv.foreach_set('vector', [0.5591, 0.0, 0.625, 0.0, 0.625, 0.25, 0.5591, 0.25, 0.5591, 0.4318, 0.625, 0.4318, 0.625, 0.5, 0.5591, 0.5, 0.5591, 0.5, 0.625, 0.5, 0.625, 0.75, 0.5591, 0.75, 0.5591, 0.9407, 0.625, 0.9407, 0.625, 1.0, 0.5591, 1.0, 0.3068, 0.5, 0.375, 0.5, 0.375, 0.75, 0.3068, 0.75, 0.8157, 0.5, 0.875, 0.5, 0.875, 0.75, 0.8157, 0.75, 0.6932, 0.5, 0.8157, 0.5, 0.8157, 0.75, 0.6932, 0.75, 0.125, 0.5, 0.1843, 0.5, 0.1843, 0.75, 0.125, 0.75, 0.5591, 0.8182, 0.625, 0.8182, 0.625, 0.9407, 0.5591, 0.9407, 0.5591, 0.25, 0.625, 0.25, 0.625, 0.3093, 0.5591, 0.3093, 0.5591, 0.75, 0.625, 0.75, 0.625, 0.8182, 0.5591, 0.8182, 0.625, 0.5, 0.6932, 0.5, 0.6932, 0.75, 0.625, 0.75, 0.1843, 0.5, 0.3068, 0.5, 0.3068, 0.75, 0.1843, 0.75, 0.5591, 0.3093, 0.625, 0.3093, 0.625, 0.4318, 0.5591, 0.4318, 0.375, 0.3093, 0.4625, 0.3093, 0.4625, 0.4318, 0.375, 0.4318, 0.375, 0.75, 0.4625, 0.75, 0.4625, 0.8182, 0.375, 0.8182, 0.375, 0.25, 0.4625, 0.25, 0.4625, 0.3093, 0.375, 0.3093, 0.375, 0.8182, 0.4625, 0.8182, 0.4625, 0.9407, 0.375, 0.9407, 0.375, 0.9407, 0.4625, 0.9407, 0.4625, 1.0, 0.375, 1.0, 0.375, 0.5, 0.4625, 0.5, 0.4625, 0.75, 0.375, 0.75, 0.375, 0.4318, 0.4625, 0.4318, 0.4625, 0.5, 0.375, 0.5, 0.375, 0.0, 0.4625, 0.0, 0.4625, 0.25, 0.375, 0.25, 0.4625, 0.3093, 0.5591, 0.3093, 0.5591, 0.4318, 0.4625, 0.4318, 0.4625, 0.75, 0.5591, 0.75, 0.5591, 0.8182, 0.4625, 0.8182, 0.4625, 0.25, 0.5591, 0.25, 0.5591, 0.3093, 0.4625, 0.3093, 0.4625, 0.8182, 0.5591, 0.8182, 0.5591, 0.9407, 0.4625, 0.9407, 0.4625, 0.9407, 0.5591, 0.9407, 0.5591, 1.0, 0.4625, 1.0, 0.4625, 0.5, 0.5591, 0.5, 0.5591, 0.75, 0.4625, 0.75, 0.4625, 0.4318, 0.5591, 0.4318, 0.5591, 0.5, 0.4625, 0.5, 0.4625, 0.0, 0.5591, 0.0, 0.5591, 0.25, 0.4625, 0.25])
me_cube_007.use_remesh_fix_poles = True
me_cube_007.use_remesh_preserve_attributes = False
me_cube_007.update()
me_cube_008 = bpy.data.meshes.new('Cube.008')
me_cube_008.from_pydata([(-2.437, -0.2086, -0.9187), (-2.388, -0.2086, 1.227), (-2.439, 0.3766, -0.9187), (-2.388, 0.3766, 1.232), (0.8457, -1.065, -1.08), (0.8364, -1.251, 0.9171), (0.8457, -0.4806, -1.068), (0.8364, -0.6668, 0.9297), (-1.85, -0.3489, -1.003), (-1.85, -0.3489, 0.8807), (-1.85, -0.9341, -1.003), (-1.85, -0.9341, 0.8845), (-0.6239, -1.866, 0.6896), (-0.6323, -2.395, -0.9564), (-0.633, -1.823, -0.9559), (-0.6238, -2.441, 0.6852), (-2.419, -0.2086, -0.1928), (-2.42, 0.3766, -0.1914), (0.8424, -0.5458, -0.3684), (0.8424, -1.13, -0.381), (-1.834, -1.0, -0.3193), (-1.85, -0.3489, -0.3239), (-0.6277, -2.313, -0.4419), (-0.6291, -1.788, -0.3934), (-2.39, -0.2086, 0.6691), (-2.39, 0.3766, 0.6728), (0.8388, -0.6177, 0.4031), (0.8388, -1.202, 0.3906), (-1.834, -1.0, 0.3843), (-1.85, -0.3489, 0.378), (-0.6124, -2.287, 0.1542), (-0.6248, -1.837, 0.2056), (0.09918, -1.416, 0.7123), (0.1061, -1.746, -1.024), (0.1061, -1.161, -1.019), (0.09925, -1.996, 0.715), (0.1036, -1.805, -0.4554), (0.1041, -1.225, -0.4258), (0.1077, -1.864, 0.1905), (0.1009, -1.359, 0.2188), (-1.235, -1.034, -0.9922), (-1.223, -1.483, 0.6939), (-1.223, -0.9028, 0.6943), (-1.235, -1.619, -0.9922), (-1.229, -0.939, -0.4118), (-1.222, -1.557, -0.4367), (-1.224, -0.9098, 0.2098), (-1.21, -1.453, 0.1841)], [], [(24, 1, 3, 25), (39, 32, 7, 26), (26, 7, 5, 27), (28, 11, 1, 24), (34, 6, 4, 33), (9, 3, 1, 11), (42, 9, 11, 41), (2, 8, 10, 0), (47, 41, 11, 28), (25, 3, 9, 29), (38, 35, 15, 30), (32, 12, 15, 35), (40, 14, 13, 43), (46, 42, 12, 31), (40, 44, 23, 14), (33, 36, 22, 13), (2, 17, 21, 8), (43, 45, 20, 10), (10, 20, 16, 0), (6, 18, 19, 4), (34, 37, 18, 6), (0, 16, 17, 2), (44, 46, 31, 23), (36, 38, 30, 22), (17, 25, 29, 21), (45, 47, 28, 20), (20, 28, 24, 16), (18, 26, 27, 19), (37, 39, 26, 18), (16, 24, 25, 17), (23, 31, 39, 37), (19, 27, 38, 36), (14, 23, 37, 34), (4, 19, 36, 33), (7, 32, 35, 5), (27, 5, 35, 38), (14, 34, 33, 13), (31, 12, 32, 39), (22, 30, 47, 45), (21, 29, 46, 44), (13, 22, 45, 43), (8, 21, 44, 40), (29, 9, 42, 46), (8, 40, 43, 10), (30, 15, 41, 47), (12, 42, 41, 15)])
_uv = me_cube_008.uv_layers.new(name='UVMap')
_uv.uv.foreach_set('vector', [0.5591, 0.0, 0.625, 0.0, 0.625, 0.25, 0.5591, 0.25, 0.5591, 0.4659, 0.625, 0.4659, 0.625, 0.5, 0.5591, 0.5, 0.5591, 0.5, 0.625, 0.5, 0.625, 0.75, 0.5591, 0.75, 0.5591, 0.9407, 0.625, 0.9407, 0.625, 1.0, 0.5591, 1.0, 0.3409, 0.5, 0.375, 0.5, 0.375, 0.75, 0.3409, 0.75, 0.8157, 0.5, 0.875, 0.5, 0.875, 0.75, 0.8157, 0.75, 0.7541, 0.5, 0.8157, 0.5, 0.8157, 0.75, 0.7541, 0.75, 0.125, 0.5, 0.1843, 0.5, 0.1843, 0.75, 0.125, 0.75, 0.5591, 0.8791, 0.625, 0.8791, 0.625, 0.9407, 0.5591, 0.9407, 0.5591, 0.25, 0.625, 0.25, 0.625, 0.3093, 0.5591, 0.3093, 0.5591, 0.7841, 0.625, 0.7841, 0.625, 0.8182, 0.5591, 0.8182, 0.6591, 0.5, 0.6932, 0.5, 0.6932, 0.75, 0.6591, 0.75, 0.2459, 0.5, 0.3068, 0.5, 0.3068, 0.75, 0.2459, 0.75, 0.5591, 0.3709, 0.625, 0.3709, 0.625, 0.4318, 0.5591, 0.4318, 0.375, 0.3709, 0.4625, 0.3709, 0.4625, 0.4318, 0.375, 0.4318, 0.375, 0.7841, 0.4625, 0.7841, 0.4625, 0.8182, 0.375, 0.8182, 0.375, 0.25, 0.4625, 0.25, 0.4625, 0.3093, 0.375, 0.3093, 0.375, 0.8791, 0.4625, 0.8791, 0.4625, 0.9407, 0.375, 0.9407, 0.375, 0.9407, 0.4625, 0.9407, 0.4625, 1.0, 0.375, 1.0, 0.375, 0.5, 0.4625, 0.5, 0.4625, 0.75, 0.375, 0.75, 0.375, 0.4659, 0.4625, 0.4659, 0.4625, 0.5, 0.375, 0.5, 0.375, 0.0, 0.4625, 0.0, 0.4625, 0.25, 0.375, 0.25, 0.4625, 0.3709, 0.5591, 0.3709, 0.5591, 0.4318, 0.4625, 0.4318, 0.4625, 0.7841, 0.5591, 0.7841, 0.5591, 0.8182, 0.4625, 0.8182, 0.4625, 0.25, 0.5591, 0.25, 0.5591, 0.3093, 0.4625, 0.3093, 0.4625, 0.8791, 0.5591, 0.8791, 0.5591, 0.9407, 0.4625, 0.9407, 0.4625, 0.9407, 0.5591, 0.9407, 0.5591, 1.0, 0.4625, 1.0, 0.4625, 0.5, 0.5591, 0.5, 0.5591, 0.75, 0.4625, 0.75, 0.4625, 0.4659, 0.5591, 0.4659, 0.5591, 0.5, 0.4625, 0.5, 0.4625, 0.0, 0.5591, 0.0, 0.5591, 0.25, 0.4625, 0.25, 0.4625, 0.4318, 0.5591, 0.4318, 0.5591, 0.4659, 0.4625, 0.4659, 0.4625, 0.75, 0.5591, 0.75, 0.5591, 0.7841, 0.4625, 0.7841, 0.375, 0.4318, 0.4625, 0.4318, 0.4625, 0.4659, 0.375, 0.4659, 0.375, 0.75, 0.4625, 0.75, 0.4625, 0.7841, 0.375, 0.7841, 0.625, 0.5, 0.6591, 0.5, 0.6591, 0.75, 0.625, 0.75, 0.5591, 0.75, 0.625, 0.75, 0.625, 0.7841, 0.5591, 0.7841, 0.3068, 0.5, 0.3409, 0.5, 0.3409, 0.75, 0.3068, 0.75, 0.5591, 0.4318, 0.625, 0.4318, 0.625, 0.4659, 0.5591, 0.4659, 0.4625, 0.8182, 0.5591, 0.8182, 0.5591, 0.8791, 0.4625, 0.8791, 0.4625, 0.3093, 0.5591, 0.3093, 0.5591, 0.3709, 0.4625, 0.3709, 0.375, 0.8182, 0.4625, 0.8182, 0.4625, 0.8791, 0.375, 0.8791, 0.375, 0.3093, 0.4625, 0.3093, 0.4625, 0.3709, 0.375, 0.3709, 0.5591, 0.3093, 0.625, 0.3093, 0.625, 0.3709, 0.5591, 0.3709, 0.1843, 0.5, 0.2459, 0.5, 0.2459, 0.75, 0.1843, 0.75, 0.5591, 0.8182, 0.625, 0.8182, 0.625, 0.8791, 0.5591, 0.8791, 0.6932, 0.5, 0.7541, 0.5, 0.7541, 0.75, 0.6932, 0.75])
me_cube_008.use_remesh_fix_poles = True
me_cube_008.use_remesh_preserve_attributes = False
me_cube_008.update()
me_cube_009 = bpy.data.meshes.new('Cube.009')
me_cube_009.from_pydata([(-2.493, -1.218, -1.098), (-2.524, -0.9573, 1.05), (-2.494, -0.6344, -1.116), (-2.524, -0.3725, 1.039), (0.8457, -1.065, -1.08), (0.8364, -1.251, 0.9171), (0.8457, -0.4806, -1.068), (0.8364, -0.6668, 0.9297), (-1.85, -0.3489, -1.003), (-1.85, -0.3489, 0.8807), (-1.85, -0.9341, -1.003), (-1.85, -0.9341, 0.8845), (-0.6385, -2.138, 1.19), (-0.6339, -2.427, -0.9458), (-0.6339, -1.841, -0.9458), (-0.6384, -2.714, 1.185), (-2.502, -1.13, -0.3701), (-2.503, -0.5457, -0.3858), (0.8424, -0.5458, -0.3684), (0.8424, -1.13, -0.381), (-1.834, -1.0, -0.3193), (-1.85, -0.3489, -0.3239), (-0.6358, -2.47, -0.2884), (-0.6347, -1.895, -0.221), (-2.505, -1.024, 0.5003), (-2.505, -0.4396, 0.4874), (0.8388, -0.6177, 0.4031), (0.8388, -1.202, 0.3906), (-1.834, -1.0, 0.3843), (-1.85, -0.3489, 0.378), (-0.624, -2.503, 0.5659), (-0.6376, -2.076, 0.6341)], [], [(24, 1, 3, 25), (31, 12, 7, 26), (26, 7, 5, 27), (28, 11, 1, 24), (14, 6, 4, 13), (9, 3, 1, 11), (12, 9, 11, 15), (2, 8, 10, 0), (30, 15, 11, 28), (25, 3, 9, 29), (27, 5, 15, 30), (7, 12, 15, 5), (8, 14, 13, 10), (29, 9, 12, 31), (8, 21, 23, 14), (4, 19, 22, 13), (2, 17, 21, 8), (13, 22, 20, 10), (10, 20, 16, 0), (6, 18, 19, 4), (14, 23, 18, 6), (0, 16, 17, 2), (21, 29, 31, 23), (19, 27, 30, 22), (17, 25, 29, 21), (22, 30, 28, 20), (20, 28, 24, 16), (18, 26, 27, 19), (23, 31, 26, 18), (16, 24, 25, 17)])
_uv = me_cube_009.uv_layers.new(name='UVMap')
_uv.uv.foreach_set('vector', [0.5591, 0.0, 0.625, 0.0, 0.625, 0.25, 0.5591, 0.25, 0.5591, 0.4318, 0.625, 0.4318, 0.625, 0.5, 0.5591, 0.5, 0.5591, 0.5, 0.625, 0.5, 0.625, 0.75, 0.5591, 0.75, 0.5591, 0.9407, 0.625, 0.9407, 0.625, 1.0, 0.5591, 1.0, 0.3068, 0.5, 0.375, 0.5, 0.375, 0.75, 0.3068, 0.75, 0.8157, 0.5, 0.875, 0.5, 0.875, 0.75, 0.8157, 0.75, 0.6932, 0.5, 0.8157, 0.5, 0.8157, 0.75, 0.6932, 0.75, 0.125, 0.5, 0.1843, 0.5, 0.1843, 0.75, 0.125, 0.75, 0.5591, 0.8182, 0.625, 0.8182, 0.625, 0.9407, 0.5591, 0.9407, 0.5591, 0.25, 0.625, 0.25, 0.625, 0.3093, 0.5591, 0.3093, 0.5591, 0.75, 0.625, 0.75, 0.625, 0.8182, 0.5591, 0.8182, 0.625, 0.5, 0.6932, 0.5, 0.6932, 0.75, 0.625, 0.75, 0.1843, 0.5, 0.3068, 0.5, 0.3068, 0.75, 0.1843, 0.75, 0.5591, 0.3093, 0.625, 0.3093, 0.625, 0.4318, 0.5591, 0.4318, 0.375, 0.3093, 0.4625, 0.3093, 0.4625, 0.4318, 0.375, 0.4318, 0.375, 0.75, 0.4625, 0.75, 0.4625, 0.8182, 0.375, 0.8182, 0.375, 0.25, 0.4625, 0.25, 0.4625, 0.3093, 0.375, 0.3093, 0.375, 0.8182, 0.4625, 0.8182, 0.4625, 0.9407, 0.375, 0.9407, 0.375, 0.9407, 0.4625, 0.9407, 0.4625, 1.0, 0.375, 1.0, 0.375, 0.5, 0.4625, 0.5, 0.4625, 0.75, 0.375, 0.75, 0.375, 0.4318, 0.4625, 0.4318, 0.4625, 0.5, 0.375, 0.5, 0.375, 0.0, 0.4625, 0.0, 0.4625, 0.25, 0.375, 0.25, 0.4625, 0.3093, 0.5591, 0.3093, 0.5591, 0.4318, 0.4625, 0.4318, 0.4625, 0.75, 0.5591, 0.75, 0.5591, 0.8182, 0.4625, 0.8182, 0.4625, 0.25, 0.5591, 0.25, 0.5591, 0.3093, 0.4625, 0.3093, 0.4625, 0.8182, 0.5591, 0.8182, 0.5591, 0.9407, 0.4625, 0.9407, 0.4625, 0.9407, 0.5591, 0.9407, 0.5591, 1.0, 0.4625, 1.0, 0.4625, 0.5, 0.5591, 0.5, 0.5591, 0.75, 0.4625, 0.75, 0.4625, 0.4318, 0.5591, 0.4318, 0.5591, 0.5, 0.4625, 0.5, 0.4625, 0.0, 0.5591, 0.0, 0.5591, 0.25, 0.4625, 0.25])
me_cube_009.use_remesh_fix_poles = True
me_cube_009.use_remesh_preserve_attributes = False
me_cube_009.update()
me_cube_010 = bpy.data.meshes.new('Cube.010')
me_cube_010.from_pydata([(-2.585, -1.477, -1.122), (-2.54, -1.546, 1.024), (-2.587, -0.8916, -1.118), (-2.54, -0.9615, 1.034), (0.8457, -1.072, -1.257), (0.8364, -1.246, 1.078), (0.8457, -0.487, -1.245), (0.8364, -0.661, 1.091), (-1.85, -0.3489, -1.003), (-1.85, -0.3489, 0.8807), (-1.85, -0.9341, -1.003), (-1.85, -0.9341, 0.8845), (-0.6385, -2.126, 1.515), (-0.6339, -2.426, -0.9193), (-0.6339, -1.84, -0.9199), (-0.6384, -2.702, 1.511), (-2.569, -1.5, -0.3959), (-2.57, -0.9152, -0.3901), (0.8424, -0.5484, -0.4387), (0.8424, -1.133, -0.4513), (-1.834, -1.0, -0.3193), (-1.85, -0.3489, -0.3239), (-0.6358, -2.465, -0.1601), (-0.6347, -1.89, -0.0811), (-2.541, -1.528, 0.4668), (-2.541, -0.9433, 0.4749), (0.8388, -0.6144, 0.4959), (0.8388, -1.199, 0.4833), (-1.834, -1.0, 0.3843), (-1.85, -0.3489, 0.378), (-0.624, -2.492, 0.8428), (-0.6376, -2.065, 0.9209)], [], [(24, 1, 3, 25), (31, 12, 7, 26), (26, 7, 5, 27), (28, 11, 1, 24), (14, 6, 4, 13), (9, 3, 1, 11), (12, 9, 11, 15), (2, 8, 10, 0), (30, 15, 11, 28), (25, 3, 9, 29), (27, 5, 15, 30), (7, 12, 15, 5), (8, 14, 13, 10), (29, 9, 12, 31), (8, 21, 23, 14), (4, 19, 22, 13), (2, 17, 21, 8), (13, 22, 20, 10), (10, 20, 16, 0), (6, 18, 19, 4), (14, 23, 18, 6), (0, 16, 17, 2), (21, 29, 31, 23), (19, 27, 30, 22), (17, 25, 29, 21), (22, 30, 28, 20), (20, 28, 24, 16), (18, 26, 27, 19), (23, 31, 26, 18), (16, 24, 25, 17)])
_uv = me_cube_010.uv_layers.new(name='UVMap')
_uv.uv.foreach_set('vector', [0.5591, 0.0, 0.625, 0.0, 0.625, 0.25, 0.5591, 0.25, 0.5591, 0.4318, 0.625, 0.4318, 0.625, 0.5, 0.5591, 0.5, 0.5591, 0.5, 0.625, 0.5, 0.625, 0.75, 0.5591, 0.75, 0.5591, 0.9407, 0.625, 0.9407, 0.625, 1.0, 0.5591, 1.0, 0.3068, 0.5, 0.375, 0.5, 0.375, 0.75, 0.3068, 0.75, 0.8157, 0.5, 0.875, 0.5, 0.875, 0.75, 0.8157, 0.75, 0.6932, 0.5, 0.8157, 0.5, 0.8157, 0.75, 0.6932, 0.75, 0.125, 0.5, 0.1843, 0.5, 0.1843, 0.75, 0.125, 0.75, 0.5591, 0.8182, 0.625, 0.8182, 0.625, 0.9407, 0.5591, 0.9407, 0.5591, 0.25, 0.625, 0.25, 0.625, 0.3093, 0.5591, 0.3093, 0.5591, 0.75, 0.625, 0.75, 0.625, 0.8182, 0.5591, 0.8182, 0.625, 0.5, 0.6932, 0.5, 0.6932, 0.75, 0.625, 0.75, 0.1843, 0.5, 0.3068, 0.5, 0.3068, 0.75, 0.1843, 0.75, 0.5591, 0.3093, 0.625, 0.3093, 0.625, 0.4318, 0.5591, 0.4318, 0.375, 0.3093, 0.4625, 0.3093, 0.4625, 0.4318, 0.375, 0.4318, 0.375, 0.75, 0.4625, 0.75, 0.4625, 0.8182, 0.375, 0.8182, 0.375, 0.25, 0.4625, 0.25, 0.4625, 0.3093, 0.375, 0.3093, 0.375, 0.8182, 0.4625, 0.8182, 0.4625, 0.9407, 0.375, 0.9407, 0.375, 0.9407, 0.4625, 0.9407, 0.4625, 1.0, 0.375, 1.0, 0.375, 0.5, 0.4625, 0.5, 0.4625, 0.75, 0.375, 0.75, 0.375, 0.4318, 0.4625, 0.4318, 0.4625, 0.5, 0.375, 0.5, 0.375, 0.0, 0.4625, 0.0, 0.4625, 0.25, 0.375, 0.25, 0.4625, 0.3093, 0.5591, 0.3093, 0.5591, 0.4318, 0.4625, 0.4318, 0.4625, 0.75, 0.5591, 0.75, 0.5591, 0.8182, 0.4625, 0.8182, 0.4625, 0.25, 0.5591, 0.25, 0.5591, 0.3093, 0.4625, 0.3093, 0.4625, 0.8182, 0.5591, 0.8182, 0.5591, 0.9407, 0.4625, 0.9407, 0.4625, 0.9407, 0.5591, 0.9407, 0.5591, 1.0, 0.4625, 1.0, 0.4625, 0.5, 0.5591, 0.5, 0.5591, 0.75, 0.4625, 0.75, 0.4625, 0.4318, 0.5591, 0.4318, 0.5591, 0.5, 0.4625, 0.5, 0.4625, 0.0, 0.5591, 0.0, 0.5591, 0.25, 0.4625, 0.25])
me_cube_010.use_remesh_fix_poles = True
me_cube_010.use_remesh_preserve_attributes = False
me_cube_010.update()
me_cube_011 = bpy.data.meshes.new('Cube.011')
me_cube_011.from_pydata([(-2.511, -1.384, -1.536), (-2.465, -1.454, 0.6112), (-2.513, -0.7991, -1.531), (-2.465, -0.8689, 0.6205), (0.8457, -1.077, -1.411), (0.8364, -1.246, 1.074), (0.8457, -0.4926, -1.398), (0.8364, -0.6611, 1.087), (-1.85, -0.369, -1.556), (-1.85, -0.3532, 0.7613), (-1.85, -0.9542, -1.556), (-1.85, -0.9384, 0.7662), (-0.6385, -2.127, 1.515), (-0.6339, -2.428, -0.9871), (-0.6339, -1.843, -0.9876), (-0.6384, -2.702, 1.51), (-2.422, -1.72, -0.8065), (-2.423, -1.135, -0.8007), (0.8424, -0.5527, -0.5571), (0.8424, -1.137, -0.5696), (-1.834, -1.017, -0.7815), (-1.85, -0.3658, -0.7881), (-0.6358, -2.467, -0.2138), (-0.6347, -1.892, -0.1321), (-2.466, -1.436, 0.05356), (-2.466, -0.8508, 0.06162), (0.8388, -0.6158, 0.4572), (0.8388, -1.2, 0.4447), (-1.834, -1.01, 0.1168), (-1.85, -0.3587, 0.108), (-0.624, -2.493, 0.8265), (-0.6376, -2.066, 0.9073)], [], [(24, 1, 3, 25), (31, 12, 7, 26), (26, 7, 5, 27), (28, 11, 1, 24), (14, 6, 4, 13), (9, 3, 1, 11), (12, 9, 11, 15), (2, 8, 10, 0), (30, 15, 11, 28), (25, 3, 9, 29), (27, 5, 15, 30), (7, 12, 15, 5), (8, 14, 13, 10), (29, 9, 12, 31), (8, 21, 23, 14), (4, 19, 22, 13), (2, 17, 21, 8), (13, 22, 20, 10), (10, 20, 16, 0), (6, 18, 19, 4), (14, 23, 18, 6), (0, 16, 17, 2), (21, 29, 31, 23), (19, 27, 30, 22), (17, 25, 29, 21), (22, 30, 28, 20), (20, 28, 24, 16), (18, 26, 27, 19), (23, 31, 26, 18), (16, 24, 25, 17)])
_uv = me_cube_011.uv_layers.new(name='UVMap')
_uv.uv.foreach_set('vector', [0.5591, 0.0, 0.625, 0.0, 0.625, 0.25, 0.5591, 0.25, 0.5591, 0.4318, 0.625, 0.4318, 0.625, 0.5, 0.5591, 0.5, 0.5591, 0.5, 0.625, 0.5, 0.625, 0.75, 0.5591, 0.75, 0.5591, 0.9407, 0.625, 0.9407, 0.625, 1.0, 0.5591, 1.0, 0.3068, 0.5, 0.375, 0.5, 0.375, 0.75, 0.3068, 0.75, 0.8157, 0.5, 0.875, 0.5, 0.875, 0.75, 0.8157, 0.75, 0.6932, 0.5, 0.8157, 0.5, 0.8157, 0.75, 0.6932, 0.75, 0.125, 0.5, 0.1843, 0.5, 0.1843, 0.75, 0.125, 0.75, 0.5591, 0.8182, 0.625, 0.8182, 0.625, 0.9407, 0.5591, 0.9407, 0.5591, 0.25, 0.625, 0.25, 0.625, 0.3093, 0.5591, 0.3093, 0.5591, 0.75, 0.625, 0.75, 0.625, 0.8182, 0.5591, 0.8182, 0.625, 0.5, 0.6932, 0.5, 0.6932, 0.75, 0.625, 0.75, 0.1843, 0.5, 0.3068, 0.5, 0.3068, 0.75, 0.1843, 0.75, 0.5591, 0.3093, 0.625, 0.3093, 0.625, 0.4318, 0.5591, 0.4318, 0.375, 0.3093, 0.4625, 0.3093, 0.4625, 0.4318, 0.375, 0.4318, 0.375, 0.75, 0.4625, 0.75, 0.4625, 0.8182, 0.375, 0.8182, 0.375, 0.25, 0.4625, 0.25, 0.4625, 0.3093, 0.375, 0.3093, 0.375, 0.8182, 0.4625, 0.8182, 0.4625, 0.9407, 0.375, 0.9407, 0.375, 0.9407, 0.4625, 0.9407, 0.4625, 1.0, 0.375, 1.0, 0.375, 0.5, 0.4625, 0.5, 0.4625, 0.75, 0.375, 0.75, 0.375, 0.4318, 0.4625, 0.4318, 0.4625, 0.5, 0.375, 0.5, 0.375, 0.0, 0.4625, 0.0, 0.4625, 0.25, 0.375, 0.25, 0.4625, 0.3093, 0.5591, 0.3093, 0.5591, 0.4318, 0.4625, 0.4318, 0.4625, 0.75, 0.5591, 0.75, 0.5591, 0.8182, 0.4625, 0.8182, 0.4625, 0.25, 0.5591, 0.25, 0.5591, 0.3093, 0.4625, 0.3093, 0.4625, 0.8182, 0.5591, 0.8182, 0.5591, 0.9407, 0.4625, 0.9407, 0.4625, 0.9407, 0.5591, 0.9407, 0.5591, 1.0, 0.4625, 1.0, 0.4625, 0.5, 0.5591, 0.5, 0.5591, 0.75, 0.4625, 0.75, 0.4625, 0.4318, 0.5591, 0.4318, 0.5591, 0.5, 0.4625, 0.5, 0.4625, 0.0, 0.5591, 0.0, 0.5591, 0.25, 0.4625, 0.25])
me_cube_011.use_remesh_fix_poles = True
me_cube_011.use_remesh_preserve_attributes = False
me_cube_011.update()
me_cube_002 = bpy.data.meshes.new('Cube.002')
me_cube_002.from_pydata([(-2.585, -1.487, -0.8711), (-2.54, -1.547, 1.028), (-2.587, -0.9018, -0.8668), (-2.54, -0.9616, 1.038), (0.8457, -1.084, -0.9515), (0.8364, -1.246, 1.078), (0.8457, -0.4993, -0.939), (0.8364, -0.661, 1.091), (-1.85, -0.3511, -0.9499), (-1.85, -0.3491, 0.8858), (-1.85, -0.9362, -0.9516), (-1.85, -0.9343, 0.8892), (-0.6385, -2.114, 1.204), (-0.6339, -2.429, -0.8356), (-0.6339, -1.844, -0.8333), (-0.6384, -2.689, 1.2), (-2.569, -1.508, -0.2031), (-2.57, -0.923, -0.1976), (0.8424, -0.5573, -0.2176), (0.8424, -1.142, -0.2302), (-1.834, -1.002, -0.2786), (-1.85, -0.3506, -0.2813), (-0.6358, -2.465, -0.1678), (-0.6347, -1.889, -0.1032), (-2.541, -1.531, 0.5253), (-2.541, -0.9456, 0.5328), (0.8388, -0.6163, 0.5444), (0.8388, -1.201, 0.5319), (-1.834, -1.001, 0.4025), (-1.85, -0.3497, 0.3974), (-0.624, -2.483, 0.6054), (-0.6376, -2.055, 0.6688)], [], [(24, 1, 3, 25), (31, 12, 7, 26), (26, 7, 5, 27), (28, 11, 1, 24), (14, 6, 4, 13), (9, 3, 1, 11), (12, 9, 11, 15), (2, 8, 10, 0), (30, 15, 11, 28), (25, 3, 9, 29), (27, 5, 15, 30), (7, 12, 15, 5), (8, 14, 13, 10), (29, 9, 12, 31), (8, 21, 23, 14), (4, 19, 22, 13), (2, 17, 21, 8), (13, 22, 20, 10), (10, 20, 16, 0), (6, 18, 19, 4), (14, 23, 18, 6), (0, 16, 17, 2), (21, 29, 31, 23), (19, 27, 30, 22), (17, 25, 29, 21), (22, 30, 28, 20), (20, 28, 24, 16), (18, 26, 27, 19), (23, 31, 26, 18), (16, 24, 25, 17)])
_uv = me_cube_002.uv_layers.new(name='UVMap')
_uv.uv.foreach_set('vector', [0.5591, 0.0, 0.625, 0.0, 0.625, 0.25, 0.5591, 0.25, 0.5591, 0.4318, 0.625, 0.4318, 0.625, 0.5, 0.5591, 0.5, 0.5591, 0.5, 0.625, 0.5, 0.625, 0.75, 0.5591, 0.75, 0.5591, 0.9407, 0.625, 0.9407, 0.625, 1.0, 0.5591, 1.0, 0.3068, 0.5, 0.375, 0.5, 0.375, 0.75, 0.3068, 0.75, 0.8157, 0.5, 0.875, 0.5, 0.875, 0.75, 0.8157, 0.75, 0.6932, 0.5, 0.8157, 0.5, 0.8157, 0.75, 0.6932, 0.75, 0.125, 0.5, 0.1843, 0.5, 0.1843, 0.75, 0.125, 0.75, 0.5591, 0.8182, 0.625, 0.8182, 0.625, 0.9407, 0.5591, 0.9407, 0.5591, 0.25, 0.625, 0.25, 0.625, 0.3093, 0.5591, 0.3093, 0.5591, 0.75, 0.625, 0.75, 0.625, 0.8182, 0.5591, 0.8182, 0.625, 0.5, 0.6932, 0.5, 0.6932, 0.75, 0.625, 0.75, 0.1843, 0.5, 0.3068, 0.5, 0.3068, 0.75, 0.1843, 0.75, 0.5591, 0.3093, 0.625, 0.3093, 0.625, 0.4318, 0.5591, 0.4318, 0.375, 0.3093, 0.4625, 0.3093, 0.4625, 0.4318, 0.375, 0.4318, 0.375, 0.75, 0.4625, 0.75, 0.4625, 0.8182, 0.375, 0.8182, 0.375, 0.25, 0.4625, 0.25, 0.4625, 0.3093, 0.375, 0.3093, 0.375, 0.8182, 0.4625, 0.8182, 0.4625, 0.9407, 0.375, 0.9407, 0.375, 0.9407, 0.4625, 0.9407, 0.4625, 1.0, 0.375, 1.0, 0.375, 0.5, 0.4625, 0.5, 0.4625, 0.75, 0.375, 0.75, 0.375, 0.4318, 0.4625, 0.4318, 0.4625, 0.5, 0.375, 0.5, 0.375, 0.0, 0.4625, 0.0, 0.4625, 0.25, 0.375, 0.25, 0.4625, 0.3093, 0.5591, 0.3093, 0.5591, 0.4318, 0.4625, 0.4318, 0.4625, 0.75, 0.5591, 0.75, 0.5591, 0.8182, 0.4625, 0.8182, 0.4625, 0.25, 0.5591, 0.25, 0.5591, 0.3093, 0.4625, 0.3093, 0.4625, 0.8182, 0.5591, 0.8182, 0.5591, 0.9407, 0.4625, 0.9407, 0.4625, 0.9407, 0.5591, 0.9407, 0.5591, 1.0, 0.4625, 1.0, 0.4625, 0.5, 0.5591, 0.5, 0.5591, 0.75, 0.4625, 0.75, 0.4625, 0.4318, 0.5591, 0.4318, 0.5591, 0.5, 0.4625, 0.5, 0.4625, 0.0, 0.5591, 0.0, 0.5591, 0.25, 0.4625, 0.25])
me_cube_002.use_remesh_fix_poles = True
me_cube_002.use_remesh_preserve_attributes = False
me_cube_002.update()
me_cube_003 = bpy.data.meshes.new('Cube.003')
me_cube_003.from_pydata([(-2.511, -1.389, -1.663), (-2.465, -1.449, 0.7394), (-2.513, -0.8037, -1.659), (-2.465, -0.8643, 0.7489), (0.8457, -1.077, -1.411), (0.8364, -1.246, 1.074), (0.8457, -0.4926, -1.398), (0.8364, -0.6611, 1.087), (-1.85, -0.3688, -1.551), (-1.85, -0.3465, 0.9456), (-1.85, -0.954, -1.551), (-1.85, -0.9317, 0.9505), (-0.6377, -2.141, 0.6506), (-0.632, -2.381, -0.7248), (-0.632, -1.796, -0.7249), (-0.6375, -2.717, 0.6465), (-2.422, -1.722, -0.8509), (-2.423, -1.137, -0.845), (0.8424, -0.5527, -0.5571), (0.8424, -1.137, -0.5696), (-1.834, -1.014, -0.7162), (-1.85, -0.3634, -0.7228), (-0.6341, -2.434, -0.2246), (-0.6331, -1.861, -0.1861), (-2.466, -1.433, 0.1344), (-2.466, -0.8478, 0.1427), (0.8388, -0.6158, 0.4572), (0.8388, -1.2, 0.4447), (-1.834, -1.004, 0.2718), (-1.85, -0.3531, 0.263), (-0.6227, -2.489, 0.2111), (-0.6363, -2.065, 0.2486)], [], [(24, 1, 3, 25), (31, 12, 7, 26), (26, 7, 5, 27), (28, 11, 1, 24), (14, 6, 4, 13), (9, 3, 1, 11), (12, 9, 11, 15), (2, 8, 10, 0), (30, 15, 11, 28), (25, 3, 9, 29), (27, 5, 15, 30), (7, 12, 15, 5), (8, 14, 13, 10), (29, 9, 12, 31), (8, 21, 23, 14), (4, 19, 22, 13), (2, 17, 21, 8), (13, 22, 20, 10), (10, 20, 16, 0), (6, 18, 19, 4), (14, 23, 18, 6), (0, 16, 17, 2), (21, 29, 31, 23), (19, 27, 30, 22), (17, 25, 29, 21), (22, 30, 28, 20), (20, 28, 24, 16), (18, 26, 27, 19), (23, 31, 26, 18), (16, 24, 25, 17)])
_uv = me_cube_003.uv_layers.new(name='UVMap')
_uv.uv.foreach_set('vector', [0.5591, 0.0, 0.625, 0.0, 0.625, 0.25, 0.5591, 0.25, 0.5591, 0.4318, 0.625, 0.4318, 0.625, 0.5, 0.5591, 0.5, 0.5591, 0.5, 0.625, 0.5, 0.625, 0.75, 0.5591, 0.75, 0.5591, 0.9407, 0.625, 0.9407, 0.625, 1.0, 0.5591, 1.0, 0.3068, 0.5, 0.375, 0.5, 0.375, 0.75, 0.3068, 0.75, 0.8157, 0.5, 0.875, 0.5, 0.875, 0.75, 0.8157, 0.75, 0.6932, 0.5, 0.8157, 0.5, 0.8157, 0.75, 0.6932, 0.75, 0.125, 0.5, 0.1843, 0.5, 0.1843, 0.75, 0.125, 0.75, 0.5591, 0.8182, 0.625, 0.8182, 0.625, 0.9407, 0.5591, 0.9407, 0.5591, 0.25, 0.625, 0.25, 0.625, 0.3093, 0.5591, 0.3093, 0.5591, 0.75, 0.625, 0.75, 0.625, 0.8182, 0.5591, 0.8182, 0.625, 0.5, 0.6932, 0.5, 0.6932, 0.75, 0.625, 0.75, 0.1843, 0.5, 0.3068, 0.5, 0.3068, 0.75, 0.1843, 0.75, 0.5591, 0.3093, 0.625, 0.3093, 0.625, 0.4318, 0.5591, 0.4318, 0.375, 0.3093, 0.4625, 0.3093, 0.4625, 0.4318, 0.375, 0.4318, 0.375, 0.75, 0.4625, 0.75, 0.4625, 0.8182, 0.375, 0.8182, 0.375, 0.25, 0.4625, 0.25, 0.4625, 0.3093, 0.375, 0.3093, 0.375, 0.8182, 0.4625, 0.8182, 0.4625, 0.9407, 0.375, 0.9407, 0.375, 0.9407, 0.4625, 0.9407, 0.4625, 1.0, 0.375, 1.0, 0.375, 0.5, 0.4625, 0.5, 0.4625, 0.75, 0.375, 0.75, 0.375, 0.4318, 0.4625, 0.4318, 0.4625, 0.5, 0.375, 0.5, 0.375, 0.0, 0.4625, 0.0, 0.4625, 0.25, 0.375, 0.25, 0.4625, 0.3093, 0.5591, 0.3093, 0.5591, 0.4318, 0.4625, 0.4318, 0.4625, 0.75, 0.5591, 0.75, 0.5591, 0.8182, 0.4625, 0.8182, 0.4625, 0.25, 0.5591, 0.25, 0.5591, 0.3093, 0.4625, 0.3093, 0.4625, 0.8182, 0.5591, 0.8182, 0.5591, 0.9407, 0.4625, 0.9407, 0.4625, 0.9407, 0.5591, 0.9407, 0.5591, 1.0, 0.4625, 1.0, 0.4625, 0.5, 0.5591, 0.5, 0.5591, 0.75, 0.4625, 0.75, 0.4625, 0.4318, 0.5591, 0.4318, 0.5591, 0.5, 0.4625, 0.5, 0.4625, 0.0, 0.5591, 0.0, 0.5591, 0.25, 0.4625, 0.25])
me_cube_003.use_remesh_fix_poles = True
me_cube_003.use_remesh_preserve_attributes = False
me_cube_003.update()

# ---- objects
ob_cube = bpy.data.objects.new('Cube', me_cube)
ob_light = bpy.data.objects.new('Light', light_light)
ob_camera = bpy.data.objects.new('Camera', cam_camera)
ob_cube_001 = bpy.data.objects.new('Cube.001', me_cube_001)
ob_cube_004 = bpy.data.objects.new('Cube.004', me_cube_004)
ob_cube_005 = bpy.data.objects.new('Cube.005', me_cube_005)
ob_cube_006 = bpy.data.objects.new('Cube.006', me_cube_006)
ob_cube_007 = bpy.data.objects.new('Cube.007', me_cube_007)
ob_cube_002 = bpy.data.objects.new('Cube.002', me_cube_008)
ob_cube_003 = bpy.data.objects.new('Cube.003', me_cube_009)
ob_cube_008 = bpy.data.objects.new('Cube.008', me_cube_010)
ob_cube_009 = bpy.data.objects.new('Cube.009', me_cube_011)
ob_cube_010 = bpy.data.objects.new('Cube.010', me_cube_002)
ob_cube_011 = bpy.data.objects.new('Cube.011', me_cube_003)

# ---- transforms, parenting, visibility, modifiers, constraints
ob_cube.location = (0.0, 0.0, 0.01312)
ob_cube.lock_rotations_4d = False
ob_cube.empty_display_type = 'ARROWS'
ob_cube.lineart.crease_threshold = 0.0
ob_light.location = (4.076, 1.005, 5.904)
ob_light.rotation_euler = (0.6503, 0.05522, 1.866)
ob_light.lock_rotations_4d = False
ob_light.empty_display_type = 'ARROWS'
ob_light.color = (0.0, 0.0, 0.0, 0.0)
ob_light.lineart.crease_threshold = 0.0
ob_camera.location = (7.359, -6.926, 4.958)
ob_camera.rotation_euler = (1.109, 0.0, 0.8149)
ob_camera.lock_rotations_4d = False
ob_camera.empty_display_type = 'ARROWS'
ob_camera.color = (0.0, 0.0, 0.0, 0.0)
ob_camera.display_type = 'WIRE'
ob_camera.lineart.crease_threshold = 0.0
ob_cube_001.location = (-0.3437, -0.1628, 1.391)
ob_cube_001.rotation_euler = (1.553, -0.4341, 0.0)
ob_cube_001.scale = (0.3747, 0.04034, 0.08404)
ob_cube_004.location = (-0.3437, 0.926, 1.391)
ob_cube_004.rotation_euler = (1.553, -0.4341, 0.0)
ob_cube_004.scale = (0.3747, 0.04034, -0.08404)
ob_cube_005.location = (-0.3437, 0.01505, 1.399)
ob_cube_005.rotation_euler = (1.553, -0.4341, 0.0)
ob_cube_005.scale = (0.3747, 0.04034, -0.08404)
ob_cube_006.location = (-0.3437, 0.1794, 1.391)
ob_cube_006.rotation_euler = (1.553, -0.4341, 0.0)
ob_cube_006.scale = (0.3747, 0.04034, -0.08404)
ob_cube_007.location = (-0.3437, 0.3934, 1.403)
ob_cube_007.rotation_euler = (1.553, -0.4341, 0.0)
ob_cube_007.scale = (0.3747, 0.04034, -0.08404)
ob_cube_002.location = (-0.3437, -0.327, 1.391)
ob_cube_002.rotation_euler = (1.553, -0.4341, 0.0)
ob_cube_002.scale = (0.3747, 0.04034, -0.09343)
ob_cube_003.location = (-0.3437, -0.516, 1.399)
ob_cube_003.rotation_euler = (1.553, -0.4341, 0.0)
ob_cube_003.scale = (0.3747, 0.04034, 0.09343)
ob_cube_008.location = (-0.3437, -0.6988, 1.391)
ob_cube_008.rotation_euler = (1.553, -0.4341, 0.0)
ob_cube_008.scale = (0.3747, 0.04034, 0.09343)
ob_cube_009.location = (-0.3437, -0.943, 1.403)
ob_cube_009.rotation_euler = (1.553, -0.4341, 0.0)
ob_cube_009.scale = (0.3747, 0.04034, 0.09343)
_m = ob_cube_009.modifiers.new('Boolean', 'BOOLEAN')
_m.operation = 'UNION'
ob_cube_010.location = (-0.3437, 0.7516, 1.391)
ob_cube_010.rotation_euler = (1.553, -0.4341, 0.0)
ob_cube_010.scale = (0.3747, 0.04034, 0.09343)
_m = ob_cube_010.modifiers.new('Boolean', 'BOOLEAN')
ob_cube_011.location = (-0.3437, 0.5883, 1.403)
ob_cube_011.rotation_euler = (1.553, -0.4341, 0.0)
ob_cube_011.scale = (0.3747, 0.04034, -0.08404)

# ---- collection membership
col_collection.objects.link(ob_cube)
col_collection.objects.link(ob_light)
col_collection.objects.link(ob_camera)
col_collection.objects.link(ob_cube_001)
col_collection.objects.link(ob_cube_004)
col_collection.objects.link(ob_cube_005)
col_collection.objects.link(ob_cube_006)
col_collection.objects.link(ob_cube_007)
col_collection.objects.link(ob_cube_002)
col_collection.objects.link(ob_cube_003)
col_collection.objects.link(ob_cube_008)
col_collection.objects.link(ob_cube_009)
col_collection.objects.link(ob_cube_010)
col_collection.objects.link(ob_cube_011)

# ---- scene / render settings (as saved in the file)
scene.camera = ob_camera
scene.frame_start = 1; scene.frame_end = 250; scene.frame_set(0)
scene.render.engine = 'BLENDER_EEVEE_NEXT'
scene.cycles.sampling_pattern = 'TABULATED_SOBOL'
scene.cycles.use_light_tree = False
scene.view_settings.view_transform = 'Filmic'
bpy.context.view_layer.update()
